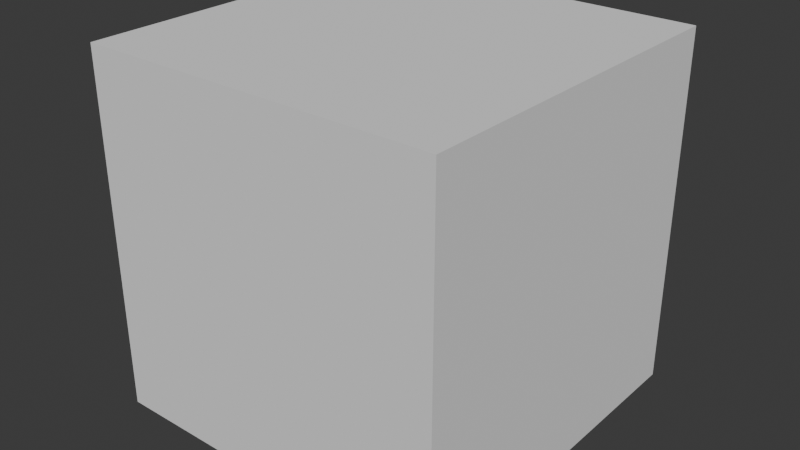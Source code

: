 # Source: captains_door_interior.blend  (saved by Blender 4.3.32; exported with 4.5.12 LTS)
import bpy
from mathutils import Matrix  # noqa: F401  (used for matrix-valued properties, if any)

bpy.ops.wm.read_factory_settings(use_empty=True)
scene = bpy.context.scene
scene.name = 'Scene'

# ---- collections
col_collection = bpy.data.collections.new('Collection'); scene.collection.children.link(col_collection)

# ---- images (referenced by path relative to the original .blend; pixels are not part of the script)
import os
ASSET_DIR = os.environ.get("B2B_ASSET_DIR", "")  # directory of the original .blend (textures are referenced by path, not embedded)
HERE = os.path.dirname(os.path.abspath(__file__))  # packed textures are extracted next to this script under _unpacked/

def load_image(name, relpath, width, height, colorspace="sRGB"):
    """Load a texture the original file referenced (path relative to the .blend, or extracted next to this script)."""
    p = next((c for c in (os.path.join(HERE, relpath), os.path.join(ASSET_DIR, relpath)) if relpath and os.path.exists(c)), "")
    if p:
        img = bpy.data.images.load(p, check_existing=True)
        img.name = name
    else:  # same state as the original file: an image datablock whose file is absent (Cycles renders it pink)
        img = bpy.data.images.new(name, width, height)
        img.source = "FILE"
        img.filepath = "//" + (relpath or name)
    img.colorspace_settings.name = colorspace
    return img
img_107_rosewood_fine_wood_texture_seamless_jpg = load_image('107_rosewood fine wood-texture_seamless.jpg', '107_rosewood fine wood-texture_seamless.jpg', 1024, 1024, 'sRGB')
img_fish_eye_jpg = load_image('Fish-eye.jpg', 'Fish-eye.jpg', 1024, 1024, 'sRGB')

# ---- materials (node trees are filled in below, after node groups)
mat_wood = bpy.data.materials.new('Wood')
mat_fisheye_socket = bpy.data.materials.new('Fisheye_socket')

# ---- material node trees
mat_wood.use_nodes = True; mat_wood.node_tree.nodes.clear()
_N = mat_wood.node_tree.nodes; _L = mat_wood.node_tree.links
n0 = _N.new('ShaderNodeBsdfPrincipled'); n0.name = 'Principled BSDF'; n0.location = (10, 300)
n1 = _N.new('ShaderNodeOutputMaterial'); n1.name = 'Material Output'; n1.location = (300, 300)
n2 = _N.new('ShaderNodeTexImage'); n2.name = 'Image Texture'; n2.location = (-377, 261)
n2.image = img_107_rosewood_fine_wood_texture_seamless_jpg
n2.interpolation = 'Closest'
_L.new(n0.outputs[0], n1.inputs[0])
_L.new(n2.outputs[0], n0.inputs[0])
n1.is_active_output = True
mat_fisheye_socket.use_nodes = True; mat_fisheye_socket.node_tree.nodes.clear()
_N = mat_fisheye_socket.node_tree.nodes; _L = mat_fisheye_socket.node_tree.links
n0 = _N.new('ShaderNodeBsdfPrincipled'); n0.name = 'Principled BSDF'; n0.location = (10, 300)
n1 = _N.new('ShaderNodeOutputMaterial'); n1.name = 'Material Output'; n1.location = (300, 300)
n2 = _N.new('ShaderNodeTexImage'); n2.name = 'Image Texture'; n2.location = (-377, 261)
n2.image = img_fish_eye_jpg
n2.interpolation = 'Closest'
_L.new(n0.outputs[0], n1.inputs[0])
_L.new(n2.outputs[0], n0.inputs[0])
n1.is_active_output = True

# ---- world
world_world = bpy.data.worlds.new('World'); scene.world = world_world
world_world.use_nodes = True; world_world.node_tree.nodes.clear()
_N = world_world.node_tree.nodes; _L = world_world.node_tree.links
n0 = _N.new('ShaderNodeOutputWorld'); n0.name = 'World Output'; n0.location = (300, 300)
n1 = _N.new('ShaderNodeBackground'); n1.name = 'Background'; n1.location = (10, 300)
n1.inputs[0].default_value = (0.05088, 0.05088, 0.05088, 1.0)
_L.new(n1.outputs[0], n0.inputs[0])
n0.is_active_output = True
world_world.color = (0.05088, 0.05088, 0.05088)
world_world.sun_shadow_jitter_overblur = 0.0

# ---- meshes
me_plane = bpy.data.meshes.new('Plane')
me_plane.from_pydata([(-1.667, 0.9042, 0.001321), (-1.249, 1.201, 0.001321), (-1.4, 0.9037, 0.001321), (-1.669, 0.8012, 0.000595), (-0.6341, 0.7946, 0.01577), (-0.6275, 0.5615, 0.01673), (-0.7733, 0.893, 0.01577), (-1.243, 0.8964, 0.016), (-0.7703, 0.5595, 0.01673), (-0.8287, 0.5123, 0.01673), (-0.894, 0.4687, 0.01673), (-0.9693, 0.4445, 0.01673), (-1.054, 0.443, 0.01673), (-1.118, 0.4614, 0.01673), (-1.187, 0.5131, 0.01673), (-1.236, 0.5682, 0.01673), (-1.392, 0.5707, 0.01673), (-1.393, 0.7948, 0.016), (-1.325, 0.7962, 0.016), (-1.283, 0.8164, 0.016), (-1.252, 0.8547, 0.016), (-0.6274, 0.902, 0.001321), (-1.224, 0.8708, 0.01602), (-0.7945, 0.5804, 0.01671), (-0.8476, 0.5343, 0.01671), (-0.9071, 0.4947, 0.01671), (-0.9723, 0.4727, 0.01671), (-1.05, 0.4713, 0.01671), (-1.111, 0.4881, 0.01671), (-1.174, 0.5351, 0.01671), (-1.218, 0.5895, 0.01671), (-1.361, 0.5924, 0.01671), (-1.363, 0.7733, 0.01602), (-1.308, 0.776, 0.01602), (-1.263, 0.7981, 0.01602), (-1.235, 0.8325, 0.01602), (-1.224, 0.8708, 0.001183), (-0.7945, 0.5804, 0.001122), (-0.8476, 0.5343, 0.001122), (-0.9071, 0.4947, 0.001122), (-0.9723, 0.4727, 0.001122), (-1.05, 0.4713, 0.001122), (-1.111, 0.4881, 0.001122), (-1.174, 0.5351, 0.001122), (-1.218, 0.5895, 0.001122), (-1.361, 0.5924, 0.001122), (-1.363, 0.7733, 0.001183), (-1.308, 0.776, 0.001183), (-1.263, 0.7981, 0.001183), (-1.235, 0.8325, 0.001183), (-1.219, 0.8562, 0.001273), (-0.8025, 0.5922, 0.001244), (-0.8537, 0.5477, 0.001244), (-0.9109, 0.5095, 0.001244), (-0.9746, 0.4858, 0.001244), (-1.049, 0.4845, 0.001244), (-1.107, 0.5031, 0.001244), (-1.168, 0.5484, 0.001244), (-1.21, 0.5997, 0.001244), (-1.349, 0.6043, 0.001211), (-1.351, 0.7636, 0.001273), (-1.299, 0.7657, 0.001273), (-1.256, 0.7868, 0.001273), (-1.229, 0.8193, 0.001273), (-0.7686, 1.201, 0.001321), (-1.219, 0.8562, -0.008792), (-0.8025, 0.5922, -0.009982), (-0.8537, 0.5477, -0.009982), (-0.9109, 0.5095, -0.009982), (-0.9746, 0.4858, -0.009982), (-1.049, 0.4845, -0.009982), (-1.107, 0.5031, -0.009982), (-1.168, 0.5484, -0.009982), (-1.21, 0.5997, -0.009982), (-1.349, 0.6043, -0.00995), (-1.351, 0.7636, -0.008792), (-1.299, 0.7657, -0.008792), (-1.256, 0.7868, -0.008792), (-1.229, 0.8193, -0.008792), (0.0, 0.9061, 0.005846), (0.0, -0.2365, 0.006704), (-0.6903, 0.7967, 0.01577), (-0.7359, 0.8169, 0.01577), (-0.7652, 0.8533, 0.01577), (-0.7963, 0.8692, 0.01591), (-0.6591, 0.5832, 0.01671), (-0.6628, 0.7742, 0.01591), (-0.7157, 0.776, 0.01591), (-0.7584, 0.7977, 0.01591), (-0.786, 0.8315, 0.01591), (-0.7963, 0.8692, 0.001192), (-0.6591, 0.5832, 0.001122), (-0.6628, 0.7742, 0.001192), (-0.7157, 0.776, 0.001192), (-0.7584, 0.7977, 0.001192), (-0.786, 0.8315, 0.001192), (-0.8031, 0.8534, 0.001156), (-0.6708, 0.5959, 0.001211), (-0.6734, 0.7652, 0.001156), (-0.7251, 0.7667, 0.001156), (-0.7672, 0.7886, 0.001156), (-0.793, 0.8197, 0.001156), (-0.8031, 0.8534, -0.008492), (-0.6708, 0.5959, -0.00995), (-0.6734, 0.7652, -0.008492), (-0.7251, 0.7667, -0.008492), (-0.7672, 0.7886, -0.008492), (-0.793, 0.8197, -0.008492), (-1.67, -0.9425, 0.0005917), (-0.8253, 0.3586, 0.0005914), (-1.67, -0.6167, 0.0005917), (-1.398, -0.6167, 0.0005917), (-0.6201, 0.406, 0.0009779), (-0.2476, 1.198, 0.001321), (-1.202, 0.8343, -0.008767), (-0.8234, 0.6124, -0.009786), (-0.8737, 0.5631, -0.009786), (-0.9248, 0.529, -0.009786), (-0.9808, 0.5101, -0.009786), (-1.047, 0.509, -0.009786), (-1.1, 0.5233, -0.009786), (-1.154, 0.5638, -0.009786), (-1.197, 0.6189, -0.009786), (-1.325, 0.622, -0.009786), (-1.327, 0.7497, -0.008767), (-1.273, 0.7515, -0.008767), (-1.235, 0.7733, -0.008767), (-1.211, 0.8018, -0.008767), (-0.8258, 0.8305, -0.008614), (-0.6994, 0.6145, -0.009786), (-0.7032, 0.7455, -0.008614), (-0.7487, 0.7468, -0.008614), (-0.7906, 0.7713, -0.008614), (-0.8139, 0.8016, -0.008614), (-1.196, 0.8273, 0.0008799), (-0.8256, 0.6193, -0.0001061), (-0.8769, 0.5689, -0.0001407), (-0.927, 0.5356, -0.0001407), (-0.9816, 0.5171, -0.0001408), (-1.047, 0.516, -0.0001408), (-1.097, 0.5299, -0.0001407), (-1.15, 0.5693, -0.0001407), (-1.195, 0.6258, -0.0001085), (-1.318, 0.6288, -8.659e-05), (-1.319, 0.7429, 0.0008254), (-1.271, 0.7446, 0.0008495), (-1.23, 0.7678, 0.0008796), (-1.204, 0.7985, 0.0008803), (-0.8305, 0.8235, 0.001029), (-0.7075, 0.6214, -7.958e-05), (-0.7101, 0.7387, 0.0009705), (-0.7506, 0.7399, 0.0009968), (-0.7954, 0.766, 0.001029), (-0.82, 0.7981, 0.001028), (0.0, 1.197, 0.001321), (-1.24, 0.4135, 0.0005916), (-1.052, 0.2868, 0.0005915), (-0.633, 1.2, 0.001321), (-0.2324, 0.8396, 0.00146), (-0.9719, 0.2882, 0.0005915), (-0.8234, 0.6124, -0.0001408), (-0.8737, 0.5631, -0.0001407), (-0.9248, 0.529, -0.0001407), (-0.9808, 0.5101, -0.0001408), (-1.047, 0.509, -0.0001408), (-1.1, 0.5233, -0.0001408), (-1.154, 0.5638, -0.0001407), (-1.197, 0.6189, -0.0001408), (-1.325, 0.622, -0.0001408), (-1.327, 0.7497, 0.0008783), (-1.273, 0.7515, 0.0008783), (-1.235, 0.7733, 0.0008783), (-1.211, 0.8018, 0.0008783), (-1.202, 0.8343, 0.0008783), (-0.7004, 0.6145, -0.0001408), (-0.7032, 0.7455, 0.00103), (-0.7487, 0.7468, 0.00103), (-0.7906, 0.7713, 0.00103), (-0.8139, 0.8016, 0.00103), (-0.8258, 0.8305, 0.00103), (-1.243, 0.8962, 0.008629), (-1.249, 0.9039, 0.0007062), (-0.7693, 0.5518, 0.0005913), (-0.7705, 0.5596, 0.008512), (-0.8288, 0.5124, 0.008512), (-0.8253, 0.5065, 0.0005914), (-0.8941, 0.4689, 0.008512), (-0.893, 0.4614, 0.0005914), (-0.9693, 0.4447, 0.008512), (-0.9719, 0.4361, 0.0005915), (-1.054, 0.4433, 0.008512), (-1.052, 0.4347, 0.0005915), (-1.118, 0.4616, 0.008512), (-1.123, 0.4554, 0.0005913), (-1.187, 0.5133, 0.008512), (-1.19, 0.505, 0.0005916), (-1.236, 0.5683, 0.008512), (-1.24, 0.5614, 0.0005916), (-1.392, 0.5708, 0.008512), (-1.398, 0.5638, 0.0005916), (-1.392, 0.7947, 0.008629), (-1.398, 0.8024, 0.0007125), (-1.325, 0.796, 0.008629), (-1.325, 0.8038, 0.0007084), (-1.283, 0.8162, 0.008629), (-1.289, 0.8209, 0.0007463), (-1.251, 0.8545, 0.008629), (-1.258, 0.8589, 0.0007084), (-0.7584, 0.8574, 0.0008503), (-0.7654, 0.8532, 0.008771), (-0.7297, 0.8217, 0.0008816), (-0.7361, 0.8167, 0.008771), (-0.6905, 0.8044, 0.0008503), (-0.6905, 0.7966, 0.008771), (-0.6271, 0.802, 0.0008318), (-0.6345, 0.7945, 0.008771), (-0.6278, 0.5616, 0.008512), (-0.6201, 0.5539, 0.0009779), (-0.7672, 0.9004, 0.0008524), (-0.7735, 0.8928, 0.008771), (-0.893, 0.3135, 0.0005914), (-1.398, -0.9425, 0.0005917), (-0.5418, 0.5528, 0.004495), (-0.5619, 0.3768, 0.004563), (-0.5515, 0.2065, 0.004453), (-0.2532, -0.1757, 0.004727), (-0.1223, -0.2166, 0.005508), (-0.4055, 0.7453, 0.00146), (-0.4915, 0.05783, 0.00435), (-0.4072, -0.09968, 0.003747), (0.0, 0.8738, 0.005772), (-0.6201, -0.1771, 0.0009779), (-0.7693, 0.4039, 0.0005913), (-1.398, 0.4159, 0.0005916), (-0.09448, -0.9425, 0.0005917), (-1.19, 0.3571, 0.0005916), (-1.123, 0.3074, 0.0005913), (-0.09582, -0.6167, 0.0005917), (-1.67, 0.4159, 0.0005916), (-1.67, 0.5578, 0.0005916), (-0.5892, -0.1771, 0.0009779), (-0.532, -0.1859, 0.0009779), (-0.4779, -0.2129, 0.0009779), (-0.4366, -0.2479, 0.0009779), (-0.4096, -0.2884, 0.0009779), (-0.408, -0.3107, 0.0009779), (-0.09582, -0.3107, 0.0009779), (-0.3707, -0.2328, 0.0009779), (-0.6201, 0.2003, 0.0009779), (-0.6201, 0.03965, 0.0009779), (-0.813, 0.334, 0.01467), (-1.369, -0.5879, 0.01468), (-0.6488, 0.3768, 0.01504), (-1.249, 0.3849, 0.01466), (-1.055, 0.2581, 0.01466), (-0.9687, 0.2595, 0.01466), (-0.8841, 0.2866, 0.01466), (-0.6488, -0.2059, 0.01504), (-0.7619, 0.3753, 0.01466), (-1.369, 0.3867, 0.01467), (-1.204, 0.3341, 0.01466), (-1.132, 0.2806, 0.01466), (-0.09582, -0.6167, 0.01467), (-0.5914, -0.2059, 0.01505), (-0.5408, -0.2136, 0.01505), (-0.4938, -0.2371, 0.01504), (-0.4582, -0.2672, 0.01504), (-0.4377, -0.298, 0.01504), (-0.4347, -0.3394, 0.01504), (-0.09582, -0.3107, 0.01505), (-0.1245, -0.3394, 0.01504), (-0.6488, 0.2003, 0.01505), (-0.6488, 0.03965, 0.01505), (-0.6201, 0.03965, 0.01505), (-0.6201, -0.1771, 0.01505), (-1.398, -0.6167, 0.01467), (-0.1245, -0.5879, 0.01467), (-1.052, 0.2868, 0.01467), (-0.9719, 0.2882, 0.01467), (-0.893, 0.3135, 0.01467), (-1.398, 0.4159, 0.01467), (-0.8253, 0.3586, 0.01467), (-1.19, 0.3571, 0.01467), (-1.123, 0.3074, 0.01467), (-0.7693, 0.4039, 0.01467), (-0.6201, 0.406, 0.01505), (-1.24, 0.4135, 0.01467), (-0.5892, -0.1771, 0.01505), (-0.532, -0.1859, 0.01505), (-0.4779, -0.2129, 0.01505), (-0.4366, -0.2479, 0.01505), (-0.4096, -0.2884, 0.01505), (-0.408, -0.3107, 0.01505), (-0.6201, 0.2003, 0.01505), (-0.8079, 0.3239, 0.001218), (-1.357, -0.5762, 0.001237), (-0.6606, 0.3648, 0.001588), (-1.253, 0.3732, 0.001208), (-1.056, 0.2463, 0.001211), (-0.9673, 0.2478, 0.001213), (-0.8804, 0.2756, 0.001216), (-0.6606, -0.2176, 0.001588), (-0.7588, 0.3636, 0.001215), (-1.357, 0.3747, 0.001222), (-1.21, 0.3247, 0.001207), (-1.136, 0.2696, 0.001208), (-0.5923, -0.2176, 0.001597), (-0.5444, -0.225, 0.001595), (-0.5004, -0.247, 0.001594), (-0.4671, -0.2751, 0.001593), (-0.4492, -0.302, 0.001594), (-0.4457, -0.3512, 0.001589), (-0.1363, -0.3512, 0.001588), (-0.6606, 0.2003, 0.001596), (-0.6606, 0.03965, 0.001596), (-0.1363, -0.5762, 0.001217), (-0.1245, -0.5879, 0.001218), (-0.1245, -0.3394, 0.001593), (-0.6488, 0.03965, 0.001599), (-0.6488, -0.2059, 0.001593), (-1.369, -0.5879, 0.001232), (-1.055, 0.2581, 0.001213), (-0.9687, 0.2595, 0.001215), (-0.8841, 0.2866, 0.001217), (-1.369, 0.3867, 0.001221), (-0.813, 0.334, 0.001218), (-1.204, 0.3342, 0.001211), (-1.132, 0.2806, 0.001211), (-0.7619, 0.3753, 0.001216), (-0.6488, 0.3768, 0.001593), (-1.249, 0.3849, 0.001211), (-0.5914, -0.2059, 0.0016), (-0.5408, -0.2136, 0.001598), (-0.4938, -0.237, 0.001597), (-0.4582, -0.2672, 0.001597), (-0.4377, -0.298, 0.001597), (-0.4347, -0.3394, 0.001594), (-0.6488, 0.2003, 0.001599), (-0.7959, 0.3002, -0.0114), (-1.329, -0.5483, -0.01137), (-0.6884, 0.3365, -0.01104), (-1.262, 0.3456, -0.01142), (-1.058, 0.2184, -0.01141), (-0.9642, 0.22, -0.01141), (-0.8718, 0.2496, -0.0114), (-0.6884, -0.2454, -0.01104), (-0.7517, 0.3359, -0.01141), (-1.329, 0.3465, -0.0114), (-1.224, 0.3025, -0.01142), (-1.145, 0.2436, -0.01142), (-0.5944, -0.2454, -0.01103), (-0.5529, -0.2518, -0.01103), (-0.5158, -0.2703, -0.01103), (-0.4881, -0.2938, -0.01103), (-0.4764, -0.3113, -0.01103), (-0.4716, -0.379, -0.01104), (-0.1641, -0.379, -0.01104), (-0.6884, 0.2003, -0.01103), (-0.6884, 0.03965, -0.01103), (-0.1641, -0.5483, -0.0114), (-0.1363, -0.5762, -0.0114), (-0.1363, -0.3512, -0.01103), (-0.6606, 0.03965, -0.01102), (-0.6606, -0.2176, -0.01103), (-1.357, -0.5762, -0.01138), (-1.056, 0.2463, -0.01141), (-0.9673, 0.2478, -0.01141), (-0.8804, 0.2756, -0.0114), (-1.357, 0.3747, -0.0114), (-0.8079, 0.3239, -0.0114), (-1.21, 0.3247, -0.01141), (-1.136, 0.2696, -0.01141), (-0.7588, 0.3636, -0.0114), (-0.6606, 0.3648, -0.01103), (-1.253, 0.3732, -0.01141), (-0.5923, -0.2176, -0.01102), (-0.5444, -0.225, -0.01102), (-0.5004, -0.247, -0.01102), (-0.4671, -0.2751, -0.01103), (-0.4492, -0.302, -0.01102), (-0.4457, -0.3512, -0.01103), (-0.6606, 0.2003, -0.01102), (-0.7918, 0.292, 0.0002437), (-1.32, -0.5388, 0.0002805), (-0.698, 0.3268, 0.0005984), (-1.266, 0.3361, 0.000224), (-1.059, 0.2088, 0.0002294), (-0.9631, 0.2104, 0.0002343), (-0.8688, 0.2406, 0.0002396), (-0.698, -0.255, 0.0005987), (-0.7492, 0.3264, 0.0002374), (-1.32, 0.3367, 0.0002507), (-1.229, 0.2948, 0.0002228), (-1.148, 0.2346, 0.0002248), (-0.5951, -0.255, 0.0006165), (-0.5558, -0.261, 0.0006126), (-0.5211, -0.2784, 0.0006096), (-0.4953, -0.3002, 0.0006082), (-0.4858, -0.3145, 0.0006089), (-0.4805, -0.3886, 0.0006), (-0.1737, -0.3886, 0.0005986), (-0.698, 0.2003, 0.0006134), (-0.698, 0.03965, 0.0006134), (-0.1737, -0.5388, 0.0002419), (-0.1641, -0.5483, 0.0002425), (-0.1641, -0.379, 0.000603), (-0.6884, 0.03965, 0.0006158), (-0.6884, -0.2454, 0.000603), (-1.329, -0.5483, 0.0002761), (-1.058, 0.2184, 0.0002315), (-0.9642, 0.22, 0.0002358), (-0.8718, 0.2496, 0.0002404), (-1.329, 0.3465, 0.0002502), (-0.7959, 0.3002, 0.000244), (-1.224, 0.3025, 0.0002258), (-1.145, 0.2436, 0.0002275), (-0.7517, 0.3359, 0.0002385), (-0.6884, 0.3365, 0.0006027), (-1.262, 0.3456, 0.0002269), (-0.5944, -0.2454, 0.0006185), (-0.5529, -0.2518, 0.0006151), (-0.5158, -0.2703, 0.0006125), (-0.4881, -0.2938, 0.0006113), (-0.4764, -0.3113, 0.0006119), (-0.4716, -0.379, 0.0006041), (-0.6884, 0.2003, 0.0006158), (0.0, -0.3342, 0.002788), (0.0, -0.6181, 0.002788), (0.0, -0.9421, 0.002788), (-1.4, 1.202, 0.001321), (-0.2498, 0.9036, 0.001321), (-1.667, 1.203, 0.001321), (-1.41, 1.202, 0.001321), (-1.408, -0.6167, 0.0005917), (-1.41, 0.9037, 0.001321), (-1.408, -0.9425, 0.0005917), (-1.409, 0.8023, 0.0007079), (-1.408, 0.4159, 0.0005916), (-1.408, 0.5635, 0.0005916), (-1.405, -0.6205, -0.001742), (-1.4, -0.6205, -0.001742), (-1.4, -0.9425, -0.001742), (-1.405, -0.9425, -0.001742), (-1.4, 0.4159, -0.001742), (-1.405, 0.4159, -0.001742), (-1.408, 1.202, -0.000991), (-1.403, 1.202, -0.0009911), (-1.408, 0.906, -0.000991), (-1.403, 0.9059, -0.0009911), (-1.401, 0.8023, -0.001616), (-1.406, 0.8023, -0.001617), (-1.405, 0.5636, -0.001742), (-1.4, 0.5637, -0.001742), (0.0, 0.9153, 0.005703), (-0.6276, 0.9136, 0.001321), (-1.4, 0.9128, 0.001321), (-1.249, 0.9128, 0.0007248), (-0.2497, 0.917, 0.001321), (-0.7673, 0.9134, 0.0008726), (-1.403, 0.9103, -0.0009911), (-1.249, 0.9062, -0.001317), (-1.249, 0.9105, -0.001312), (0.0, 0.9129, 0.003697), (3.174e-10, 0.9086, 0.003736), (-0.624, 0.9055, -0.002645), (-0.6241, 0.9102, -0.002645), (-0.2497, 0.9127, -0.001147), (-0.2498, 0.9079, -0.001147), (-0.7673, 0.9093, -0.003239), (-0.7672, 0.9045, -0.003245), (-1.398, -0.6295, 0.0005917), (0.0, -0.6327, 0.002788), (-0.09575, -0.6326, 0.0005917), (-1.4, -0.6258, -0.001742), (-0.0958, -0.6215, -0.003176), (-0.09577, -0.6277, -0.003176), (0.0, -0.6224, -0.0008449), (-1.528e-10, -0.6284, -0.0008447), (-0.4682, -0.07072, 0.004048), (-0.4255, 0.9067, -0.001076), (-0.4259, 0.9028, 0.001321), (-0.426, 0.9154, 0.001321), (-0.4256, 0.9115, -0.001076), (-0.4289, 1.199, 0.001321), (-0.6161, 0.902, 0.001321), (-0.6093, 0.2014, 0.001817), (-0.6093, 0.04081, 0.001402), (-0.6112, 0.3973, 0.001857), (-0.6151, 0.7999, 0.0008608), (-0.6119, 0.5534, 0.001412), (-0.611, -0.1771, 0.0009779), (-0.6195, 0.9055, -0.002609), (-0.6237, 0.8014, -0.005513), (-0.6186, 0.8005, -0.005501), (-0.6172, 0.2006, -0.005153), (-0.6122, 0.2011, -0.004758), (-0.6182, 0.4041, -0.005188), (-0.6131, 0.3991, -0.004683), (-0.6139, 0.5535, -0.005008), (-0.619, 0.5538, -0.005308), (-0.6114, 0.04047, -0.005075), (-0.6165, 0.03999, -0.005251), (-0.6143, -0.177, -0.005099), (-0.6179, -0.1769, -0.005293), (-0.6093, -0.1771, 0.01505)], [], [(451, 450, 436, 438), (113, 457, 453, 154), (204, 202, 18, 19), (219, 180, 7, 6), (82, 88, 87, 81), (215, 4, 5, 216), (190, 12, 13, 192), (187, 189, 159, 220), (194, 192, 13, 14), (193, 195, 235, 236), (196, 194, 14, 15), (209, 83, 82, 211), (2, 205, 207, 181), (195, 197, 155, 235), (183, 216, 5, 8), (202, 200, 17, 18), (81, 87, 86, 4), (201, 203, 205, 2), (188, 11, 12, 190), (206, 204, 19, 20), (212, 214, 21, 210), (18, 17, 32, 33), (10, 25, 26, 11), (19, 18, 33, 34), (11, 26, 27, 12), (20, 19, 34, 35), (12, 27, 28, 13), (7, 20, 35, 22), (14, 13, 28, 29), (15, 14, 29, 30), (21, 218, 208, 210), (16, 15, 30, 31), (8, 23, 24, 9), (17, 16, 31, 32), (9, 24, 25, 10), (23, 37, 38, 24), (32, 31, 45, 46), (24, 38, 39, 25), (33, 32, 46, 47), (25, 39, 40, 26), (34, 33, 47, 48), (26, 40, 41, 27), (35, 34, 48, 49), (27, 41, 42, 28), (22, 35, 49, 36), (29, 28, 42, 43), (219, 6, 83, 209), (30, 29, 43, 44), (211, 82, 81, 213), (31, 30, 44, 45), (44, 43, 57, 58), (45, 44, 58, 59), (37, 51, 52, 38), (46, 45, 59, 60), (38, 52, 53, 39), (47, 46, 60, 61), (39, 53, 54, 40), (48, 47, 61, 62), (40, 54, 55, 41), (49, 48, 62, 63), (41, 55, 56, 42), (36, 49, 63, 50), (43, 42, 56, 57), (50, 63, 78, 65), (57, 56, 71, 72), (473, 441, 221, 470), (58, 57, 72, 73), (59, 58, 73, 74), (51, 66, 67, 52), (60, 59, 74, 75), (52, 67, 68, 53), (61, 60, 75, 76), (53, 68, 69, 54), (62, 61, 76, 77), (54, 69, 70, 55), (63, 62, 77, 78), (55, 70, 71, 56), (83, 89, 88, 82), (6, 84, 89, 83), (4, 86, 85, 5), (86, 92, 91, 85), (87, 93, 92, 86), (88, 94, 93, 87), (89, 95, 94, 88), (84, 90, 95, 89), (92, 98, 97, 91), (93, 99, 98, 92), (94, 100, 99, 93), (95, 101, 100, 94), (90, 96, 101, 95), (96, 102, 107, 101), (98, 104, 103, 97), (99, 105, 104, 98), (100, 106, 105, 99), (101, 107, 106, 100), (432, 431, 0, 434), (64, 1, 456, 458), (6, 7, 22, 84), (84, 22, 36, 90), (90, 36, 50, 96), (96, 50, 65, 102), (183, 8, 9, 184), (184, 9, 10, 186), (8, 5, 85, 23), (23, 85, 91, 37), (37, 91, 97, 51), (51, 97, 103, 66), (438, 436, 3, 239), (437, 238, 110, 433), (157, 64, 458, 454), (198, 196, 15, 16), (200, 198, 16, 17), (189, 191, 156, 159), (105, 106, 132, 131), (102, 65, 114, 128), (74, 73, 122, 123), (67, 66, 115, 116), (106, 107, 133, 132), (75, 74, 123, 124), (68, 67, 116, 117), (107, 102, 128, 133), (76, 75, 124, 125), (69, 68, 117, 118), (77, 76, 125, 126), (70, 69, 118, 119), (78, 77, 126, 127), (71, 70, 119, 120), (65, 78, 127, 114), (103, 104, 130, 129), (72, 71, 120, 121), (66, 103, 129, 115), (104, 105, 131, 130), (73, 72, 121, 122), (117, 116, 161, 162), (132, 133, 178, 177), (125, 124, 169, 170), (118, 117, 162, 163), (133, 128, 179, 178), (126, 125, 170, 171), (119, 118, 163, 164), (128, 114, 173, 179), (127, 126, 171, 172), (120, 119, 164, 165), (115, 129, 174, 160), (114, 127, 172, 173), (121, 120, 165, 166), (129, 130, 175, 174), (122, 121, 166, 167), (130, 131, 176, 175), (123, 122, 167, 168), (116, 115, 160, 161), (131, 132, 177, 176), (124, 123, 168, 169), (134, 147, 153, 148), (147, 146, 152, 153), (146, 145, 151, 152), (142, 145, 144, 143), (149, 150, 151, 135), (151, 145, 142, 135), (135, 142, 141, 136), (136, 141, 140, 137), (137, 140, 139, 138), (191, 193, 236, 156), (492, 464, 21, 214), (456, 455, 459, 461), (433, 110, 108, 435), (213, 81, 4, 215), (503, 501, 249, 231), (186, 10, 11, 188), (135, 136, 161, 160), (136, 137, 162, 161), (137, 138, 163, 162), (138, 139, 164, 163), (139, 140, 165, 164), (140, 141, 166, 165), (141, 142, 167, 166), (142, 143, 168, 167), (143, 144, 169, 168), (144, 145, 170, 169), (145, 146, 171, 170), (146, 147, 172, 171), (147, 134, 173, 172), (150, 149, 174, 175), (151, 150, 175, 176), (152, 151, 176, 177), (153, 152, 177, 178), (148, 153, 178, 179), (134, 148, 179, 173), (149, 135, 160, 174), (183, 184, 185, 182), (184, 186, 187, 185), (186, 188, 189, 187), (188, 190, 191, 189), (190, 192, 193, 191), (192, 194, 195, 193), (194, 196, 197, 195), (196, 198, 199, 197), (198, 200, 201, 199), (200, 202, 203, 201), (202, 204, 205, 203), (204, 206, 207, 205), (206, 180, 181, 207), (208, 218, 219, 209), (212, 210, 211, 213), (217, 214, 215, 216), (210, 208, 209, 211), (214, 212, 213, 215), (218, 181, 180, 219), (182, 217, 216, 183), (180, 206, 20, 7), (185, 187, 220, 109), (182, 185, 109, 232), (217, 182, 232, 112), (197, 199, 233, 155), (437, 438, 239, 238), (80, 226, 246, 426), (225, 247, 246, 226), (225, 229, 242, 247), (229, 478, 241, 242), (158, 230, 79, 430), (224, 223, 487, 485), (245, 246, 247, 244), (244, 247, 243), (243, 247, 242), (242, 241, 288, 289), (267, 266, 334, 335), (249, 248, 293, 273), (235, 155, 286, 282), (243, 242, 289, 290), (232, 109, 281, 284), (231, 249, 273, 274), (109, 220, 279, 281), (244, 243, 290, 291), (159, 156, 277, 278), (233, 111, 275, 280), (156, 236, 283, 277), (111, 237, 262, 275), (245, 244, 291, 292), (248, 112, 285, 293), (220, 159, 278, 279), (246, 245, 292, 269), (236, 235, 282, 283), (240, 490, 504, 287), (112, 232, 284, 285), (241, 240, 287, 288), (155, 233, 280, 286), (272, 257, 274, 273), (276, 251, 275, 262), (254, 255, 278, 277), (255, 256, 279, 278), (251, 259, 280, 275), (256, 250, 281, 279), (260, 261, 283, 282), (258, 252, 285, 284), (259, 253, 286, 280), (253, 260, 282, 286), (250, 258, 284, 281), (261, 254, 277, 283), (257, 263, 504, 274), (263, 264, 288, 287), (264, 265, 289, 288), (265, 266, 290, 289), (266, 267, 291, 290), (267, 268, 292, 291), (268, 270, 269, 292), (271, 272, 273, 293), (252, 271, 293, 285), (270, 276, 262, 269), (302, 294, 369, 372), (260, 253, 330, 326), (255, 254, 321, 322), (268, 267, 335, 336), (258, 250, 325, 328), (256, 255, 322, 323), (254, 261, 327, 321), (259, 251, 320, 324), (270, 268, 336, 317), (263, 257, 319, 331), (250, 256, 323, 325), (272, 271, 337, 318), (264, 263, 331, 332), (261, 260, 326, 327), (271, 252, 329, 337), (265, 264, 332, 333), (276, 270, 317, 316), (252, 258, 328, 329), (257, 272, 318, 319), (266, 265, 333, 334), (253, 259, 324, 330), (251, 276, 316, 320), (312, 315, 316, 317), (314, 301, 319, 318), (315, 295, 320, 316), (298, 299, 322, 321), (299, 300, 323, 322), (295, 303, 324, 320), (300, 294, 325, 323), (304, 305, 327, 326), (302, 296, 329, 328), (303, 297, 330, 324), (297, 304, 326, 330), (294, 302, 328, 325), (305, 298, 321, 327), (301, 306, 331, 319), (306, 307, 332, 331), (307, 308, 333, 332), (308, 309, 334, 333), (309, 310, 335, 334), (310, 311, 336, 335), (311, 312, 317, 336), (313, 314, 318, 337), (296, 313, 337, 329), (347, 339, 408, 412), (300, 299, 366, 367), (298, 305, 371, 365), (303, 295, 364, 368), (312, 311, 380, 361), (306, 301, 363, 375), (294, 300, 367, 369), (314, 313, 381, 362), (307, 306, 375, 376), (305, 304, 370, 371), (313, 296, 373, 381), (315, 312, 361, 360), (308, 307, 376, 377), (296, 302, 372, 373), (301, 314, 362, 363), (309, 308, 377, 378), (297, 303, 368, 374), (295, 315, 360, 364), (310, 309, 378, 379), (304, 297, 374, 370), (299, 298, 365, 366), (311, 310, 379, 380), (356, 359, 360, 361), (358, 345, 363, 362), (359, 339, 364, 360), (342, 343, 366, 365), (343, 344, 367, 366), (339, 347, 368, 364), (344, 338, 369, 367), (348, 349, 371, 370), (346, 340, 373, 372), (347, 341, 374, 368), (341, 348, 370, 374), (338, 346, 372, 369), (349, 342, 365, 371), (345, 350, 375, 363), (350, 351, 376, 375), (351, 352, 377, 376), (352, 353, 378, 377), (353, 354, 379, 378), (354, 355, 380, 379), (355, 356, 361, 380), (357, 358, 362, 381), (340, 357, 381, 373), (402, 401, 382, 388), (356, 355, 424, 405), (350, 345, 407, 419), (338, 344, 411, 413), (358, 357, 425, 406), (351, 350, 419, 420), (349, 348, 414, 415), (357, 340, 417, 425), (359, 356, 405, 404), (352, 351, 420, 421), (340, 346, 416, 417), (345, 358, 406, 407), (353, 352, 421, 422), (341, 347, 412, 418), (339, 359, 404, 408), (354, 353, 422, 423), (348, 341, 418, 414), (343, 342, 409, 410), (355, 354, 423, 424), (346, 338, 413, 416), (344, 343, 410, 411), (237, 246, 269, 262), (342, 349, 415, 409), (400, 403, 404, 405), (402, 389, 407, 406), (403, 383, 408, 404), (386, 387, 410, 409), (387, 388, 411, 410), (383, 391, 412, 408), (388, 382, 413, 411), (392, 393, 415, 414), (390, 384, 417, 416), (391, 385, 418, 412), (385, 392, 414, 418), (382, 390, 416, 413), (393, 386, 409, 415), (389, 394, 419, 407), (394, 395, 420, 419), (395, 396, 421, 420), (396, 397, 422, 421), (397, 398, 423, 422), (398, 399, 424, 423), (399, 400, 405, 424), (401, 402, 406, 425), (384, 401, 425, 417), (382, 401, 384, 390), (388, 387, 389, 402), (389, 387, 386, 383), (383, 392, 385, 391), (383, 393, 392), (383, 386, 393), (383, 403, 400, 399), (395, 394, 389, 383), (397, 396, 395, 383), (399, 398, 397, 383), (428, 471, 472, 234), (426, 246, 237, 427), (227, 488, 489, 222), (223, 222, 489, 487), (429, 455, 456, 1), (430, 480, 227, 158), (445, 432, 434, 447), (444, 437, 433, 439), (233, 199, 452, 443), (199, 201, 449, 452), (0, 3, 436, 434), (434, 436, 450, 447), (439, 433, 435, 442), (233, 443, 440, 111), (444, 451, 438, 437), (448, 449, 201, 2), (445, 447, 459, 446), (450, 451, 452, 449), (444, 439, 440, 443), (439, 442, 441, 473), (451, 444, 443, 452), (449, 448, 447, 450), (454, 458, 468, 465), (465, 482, 481, 454), (454, 481, 483, 157), (458, 456, 461, 468), (429, 446, 459, 455), (453, 457, 466, 462), (463, 467, 430, 79), (464, 469, 218, 21), (469, 460, 181, 218), (469, 464, 465, 468), (448, 460, 461, 459), (467, 463, 462, 466), (466, 482, 479, 467), (460, 469, 468, 461), (460, 448, 2, 181), (459, 447, 448), (474, 476, 427, 237), (472, 470, 221, 234), (473, 470, 472, 475), (472, 471, 477, 475), (476, 474, 475, 477), (473, 475, 474, 440), (111, 440, 474, 237), (473, 440, 439), (496, 499, 217, 112), (227, 480, 484, 488), (481, 482, 466, 457), (479, 480, 430, 467), (500, 486, 485, 495), (483, 481, 457, 113), (479, 482, 465, 491), (485, 486, 228, 224), (489, 488, 493, 498), (499, 492, 214, 217), (487, 489, 498, 497), (490, 486, 500, 502), (491, 484, 480, 479), (249, 501, 494, 248), (494, 496, 112, 248), (485, 487, 497, 495), (501, 503, 502, 500), (499, 496, 497, 498), (464, 492, 493, 491), (492, 499, 498, 493), (496, 494, 495, 497), (500, 495, 494, 501), (488, 484, 491, 493), (491, 465, 464), (231, 490, 502, 503), (228, 486, 490, 240), (504, 490, 231, 274), (504, 263, 287), (241, 478, 228, 240)])
me_plane.polygons.foreach_set('use_smooth', [1, 1, 1, 1, 1, 1, 1, 1, 1, 1, 1, 1, 1, 1, 1, 1, 1, 1, 1, 1, 1, 1, 1, 1, 1, 1, 1, 1, 1, 1, 1, 1, 1, 1, 1, 1, 1, 1, 1, 1, 1, 1, 1, 1, 1, 1, 1, 1, 1, 1, 1, 1, 1, 1, 1, 1, 1, 1, 1, 1, 1, 1, 1, 1, 1, 1, 1, 1, 1, 1, 1, 1, 1, 1, 1, 1, 1, 1, 1, 1, 1, 1, 1, 1, 1, 1, 1, 1, 1, 1, 1, 1, 1, 1, 1, 1, 1, 1, 1, 1, 1, 1, 1, 1, 1, 1, 1, 1, 1, 1, 1, 1, 1, 1, 1, 1, 1, 1, 1, 1, 1, 1, 1, 1, 1, 1, 1, 1, 1, 1, 1, 1, 1, 1, 1, 1, 1, 1, 1, 1, 1, 1, 1, 1, 1, 1, 1, 1, 1, 1, 1, 1, 1, 1, 1, 1, 1, 1, 1, 1, 1, 1, 1, 1, 1, 1, 1, 1, 1, 1, 1, 1, 1, 1, 1, 1, 1, 1, 1, 1, 1, 1, 1, 1, 1, 1, 1, 1, 1, 1, 1, 1, 1, 1, 1, 1, 1, 1, 1, 1, 1, 1, 1, 1, 1, 1, 1, 1, 1, 1, 1, 1, 1, 1, 1, 1, 1, 1, 1, 1, 1, 1, 1, 1, 1, 1, 1, 1, 1, 1, 1, 1, 1, 1, 1, 1, 1, 1, 1, 1, 1, 1, 1, 1, 1, 1, 1, 1, 1, 1, 1, 1, 1, 1, 1, 1, 1, 1, 1, 1, 1, 1, 1, 1, 1, 1, 1, 1, 1, 1, 1, 1, 1, 1, 1, 1, 1, 1, 1, 1, 1, 1, 1, 1, 1, 1, 1, 1, 1, 1, 1, 1, 1, 1, 1, 1, 1, 1, 1, 1, 1, 1, 1, 1, 1, 1, 1, 1, 1, 1, 1, 1, 1, 1, 1, 1, 1, 1, 1, 1, 1, 1, 1, 1, 1, 1, 1, 1, 1, 1, 1, 1, 1, 1, 1, 1, 1, 1, 1, 1, 1, 1, 1, 1, 1, 1, 1, 1, 1, 1, 1, 1, 1, 1, 1, 1, 1, 1, 1, 1, 1, 1, 1, 1, 1, 1, 1, 1, 1, 1, 1, 1, 1, 1, 1, 1, 1, 1, 1, 1, 1, 1, 1, 1, 1, 1, 1, 1, 1, 1, 1, 1, 1, 1, 1, 1, 1, 1, 1, 1, 1, 1, 1, 1, 1, 1, 1, 1, 1, 1, 1, 1, 1, 1, 1, 1, 1, 1, 1, 1, 1, 1, 1, 1, 1, 1, 1, 1, 1, 1, 1, 1, 1, 1, 1, 1, 1, 1, 1, 1, 1, 1, 1, 1, 1, 1, 1, 1, 1, 1, 1, 1, 1, 1, 1, 1, 1, 1, 1, 1, 1, 1, 1, 1, 1, 1, 1, 1, 1, 1, 1, 1, 1, 1, 1, 1, 1, 1, 1, 1, 1, 0, 1, 1, 1, 1])
_uv = me_plane.uv_layers.new(name='UVMap')
_uv.uv.foreach_set('vector', [0.1037, 0.5862, 0.1033, 0.679, 0.1019, 0.679, 0.1022, 0.5862, 0.4171, 0.4491, 0.5265, 0.4489, 0.5266, 0.5461, 0.4171, 0.5454, 0.2889, 0.8577, 0.2901, 0.8764, 0.2874, 0.877, 0.286, 0.8576, 0.328, 0.8042, 0.328, 0.6218, 0.3309, 0.6217, 0.3307, 0.8043, 0.8239, 0.5046, 0.8355, 0.5021, 0.8333, 0.5199, 0.822, 0.525, 0.9004, 0.7489, 0.8976, 0.7489, 0.8972, 0.6582, 0.9004, 0.6583, 0.2744, 0.7068, 0.2712, 0.7069, 0.268, 0.6824, 0.2711, 0.6817, 0.4857, 0.6535, 0.4755, 0.6841, 0.418, 0.6834, 0.4282, 0.6528, 0.2611, 0.6493, 0.2711, 0.6817, 0.268, 0.6824, 0.2579, 0.6505, 0.4823, 0.7429, 0.5012, 0.7692, 0.4437, 0.7684, 0.4247, 0.7422, 0.2492, 0.6217, 0.2611, 0.6493, 0.2579, 0.6505, 0.2461, 0.6231, 0.8186, 0.4856, 0.8214, 0.4849, 0.8239, 0.5046, 0.8211, 0.5046, 0.4171, 0.8512, 0.4493, 0.8942, 0.4346, 0.9063, 0.4171, 0.91, 0.5012, 0.7692, 0.5229, 0.7889, 0.4654, 0.7882, 0.4437, 0.7684, 0.04452, 0.8916, 0.04452, 0.8361, 0.04772, 0.836, 0.04772, 0.8915, 0.2901, 0.8764, 0.2974, 0.9002, 0.295, 0.9011, 0.2874, 0.877, 0.822, 0.525, 0.8333, 0.5199, 0.8258, 0.5381, 0.8156, 0.5451, 0.4565, 0.8518, 0.4559, 0.8802, 0.4493, 0.8942, 0.4171, 0.8512, 0.2732, 0.7389, 0.2702, 0.7386, 0.2712, 0.7069, 0.2744, 0.7068, 0.2917, 0.8376, 0.2889, 0.8577, 0.286, 0.8576, 0.2888, 0.8369, 0.1358, 0.5805, 0.1609, 0.5778, 0.1635, 0.6175, 0.1208, 0.5884, 0.2874, 0.877, 0.295, 0.9011, 0.2844, 0.8935, 0.2775, 0.8742, 0.2651, 0.7669, 0.2546, 0.7641, 0.2594, 0.7382, 0.2702, 0.7386, 0.286, 0.8576, 0.2874, 0.877, 0.2775, 0.8742, 0.2754, 0.8558, 0.2702, 0.7386, 0.2594, 0.7382, 0.2597, 0.7078, 0.2712, 0.7069, 0.2888, 0.8369, 0.286, 0.8576, 0.2754, 0.8558, 0.278, 0.839, 0.2712, 0.7069, 0.2597, 0.7078, 0.2572, 0.6825, 0.268, 0.6824, 0.2949, 0.8209, 0.2888, 0.8369, 0.278, 0.839, 0.2839, 0.8251, 0.2579, 0.6505, 0.268, 0.6824, 0.2572, 0.6825, 0.2477, 0.6521, 0.2461, 0.6231, 0.2579, 0.6505, 0.2477, 0.6521, 0.235, 0.626, 0.1635, 0.6175, 0.108, 0.6207, 0.1103, 0.6034, 0.1208, 0.5884, 0.7079, 0.4763, 0.7079, 0.537, 0.6995, 0.5437, 0.6993, 0.4881, 0.2457, 0.8216, 0.235, 0.8151, 0.2459, 0.79, 0.256, 0.7946, 0.888, 0.8371, 0.8884, 0.75, 0.9003, 0.7584, 0.8998, 0.8288, 0.256, 0.7946, 0.2459, 0.79, 0.2546, 0.7641, 0.2651, 0.7669, 0.3216, 0.8163, 0.3156, 0.8163, 0.3156, 0.7889, 0.3216, 0.7889, 0.2987, 0.8912, 0.2984, 0.8209, 0.3045, 0.8209, 0.3045, 0.8912, 0.3216, 0.7889, 0.3156, 0.7889, 0.3156, 0.7611, 0.3216, 0.7611, 0.8423, 0.5218, 0.8423, 0.5432, 0.8366, 0.5432, 0.8366, 0.5218, 0.3216, 0.7611, 0.3156, 0.7611, 0.3156, 0.7343, 0.3216, 0.7343, 0.8423, 0.5026, 0.8423, 0.5218, 0.8366, 0.5218, 0.8366, 0.5026, 0.3216, 0.7343, 0.3156, 0.7343, 0.3156, 0.7042, 0.3216, 0.7042, 0.8423, 0.4852, 0.8423, 0.5026, 0.8366, 0.5026, 0.8366, 0.4852, 0.3216, 0.7042, 0.3156, 0.7042, 0.3156, 0.6796, 0.3216, 0.6796, 0.8423, 0.4698, 0.8423, 0.4852, 0.8366, 0.4852, 0.8366, 0.4698, 0.3216, 0.649, 0.3216, 0.6796, 0.3156, 0.6796, 0.3156, 0.649, 0.8133, 0.4707, 0.8157, 0.4698, 0.8214, 0.4849, 0.8186, 0.4856, 0.3216, 0.6217, 0.3216, 0.649, 0.3156, 0.649, 0.3156, 0.6217, 0.8211, 0.5046, 0.8239, 0.5046, 0.822, 0.525, 0.8194, 0.5244, 0.8852, 0.8938, 0.8852, 0.8382, 0.8912, 0.8382, 0.8912, 0.8938, 0.8173, 0.3039, 0.8382, 0.3215, 0.8329, 0.3238, 0.8133, 0.3069, 0.6884, 0.4854, 0.6884, 0.5411, 0.6844, 0.5441, 0.6836, 0.4903, 0.8178, 0.4687, 0.8133, 0.4655, 0.831, 0.446, 0.8361, 0.4484, 0.3055, 0.8912, 0.3055, 0.8209, 0.3105, 0.8255, 0.31, 0.8874, 0.8361, 0.4484, 0.831, 0.446, 0.8462, 0.424, 0.852, 0.4256, 0.03547, 0.8541, 0.02403, 0.836, 0.02969, 0.8375, 0.04079, 0.8547, 0.852, 0.4256, 0.8462, 0.424, 0.8559, 0.3994, 0.861, 0.4004, 0.03836, 0.8731, 0.03547, 0.8541, 0.04079, 0.8547, 0.04349, 0.8728, 0.861, 0.4004, 0.8559, 0.3994, 0.8569, 0.3704, 0.8621, 0.3702, 0.03381, 0.8899, 0.03836, 0.8731, 0.04349, 0.8728, 0.03931, 0.8887, 0.8621, 0.3702, 0.8569, 0.3704, 0.8501, 0.3478, 0.856, 0.3464, 0.02403, 0.9018, 0.03381, 0.8899, 0.03931, 0.8887, 0.02983, 0.9002, 0.8382, 0.3215, 0.856, 0.3464, 0.8501, 0.3478, 0.8329, 0.3238, 0.2744, 0.8238, 0.2744, 0.8387, 0.2705, 0.8387, 0.2705, 0.8238, 0.7732, 0.496, 0.7732, 0.4665, 0.7775, 0.4665, 0.7775, 0.496, 0.1055, 0.1237, 0.1055, 0.0005157, 0.107, 0.0005157, 0.107, 0.1222, 0.7732, 0.522, 0.7732, 0.496, 0.7775, 0.496, 0.7775, 0.522, 0.8973, 0.3669, 0.8973, 0.4206, 0.8929, 0.4206, 0.8929, 0.3669, 0.7732, 0.3344, 0.7775, 0.3344, 0.7775, 0.3607, 0.7732, 0.3607, 0.8929, 0.3658, 0.8929, 0.3039, 0.8972, 0.3039, 0.8968, 0.3658, 0.7732, 0.3607, 0.7775, 0.3607, 0.7775, 0.3875, 0.7732, 0.3875, 0.2744, 0.8735, 0.2744, 0.8939, 0.2705, 0.8939, 0.2705, 0.8735, 0.7732, 0.3875, 0.7775, 0.3875, 0.7775, 0.4139, 0.7732, 0.4139, 0.2744, 0.8552, 0.2744, 0.8735, 0.2705, 0.8735, 0.2705, 0.8552, 0.7732, 0.4139, 0.7775, 0.4139, 0.7775, 0.443, 0.7732, 0.443, 0.2744, 0.8387, 0.2744, 0.8552, 0.2705, 0.8552, 0.2705, 0.8387, 0.7732, 0.443, 0.7775, 0.443, 0.7775, 0.4665, 0.7732, 0.4665, 0.8214, 0.4849, 0.8332, 0.4858, 0.8355, 0.5021, 0.8239, 0.5046, 0.8157, 0.4698, 0.8276, 0.4725, 0.8332, 0.4858, 0.8214, 0.4849, 0.8976, 0.7489, 0.8862, 0.7414, 0.8852, 0.6671, 0.8972, 0.6582, 0.7715, 0.5395, 0.7658, 0.5395, 0.7658, 0.4652, 0.7718, 0.4652, 0.8861, 0.3547, 0.8919, 0.3547, 0.8919, 0.3753, 0.8861, 0.3753, 0.8861, 0.336, 0.8919, 0.336, 0.8919, 0.3547, 0.8861, 0.3547, 0.8861, 0.3191, 0.8919, 0.3191, 0.8919, 0.336, 0.8861, 0.336, 0.8861, 0.3039, 0.8919, 0.3039, 0.8919, 0.3191, 0.8861, 0.3191, 0.7158, 0.4564, 0.72, 0.4598, 0.7202, 0.5257, 0.7158, 0.5307, 0.06875, 0.8825, 0.0738, 0.8816, 0.06261, 0.8983, 0.05737, 0.8997, 0.0715, 0.8641, 0.07637, 0.8633, 0.0738, 0.8816, 0.06875, 0.8825, 0.06698, 0.8477, 0.07231, 0.8482, 0.07637, 0.8633, 0.0715, 0.8641, 0.05737, 0.836, 0.06389, 0.8374, 0.07231, 0.8482, 0.06698, 0.8477, 0.6982, 0.5443, 0.6945, 0.5443, 0.6945, 0.5305, 0.6982, 0.5305, 0.7502, 0.544, 0.7465, 0.544, 0.7459, 0.4781, 0.7503, 0.4781, 0.6982, 0.4964, 0.6945, 0.4964, 0.6945, 0.4763, 0.6982, 0.4763, 0.6982, 0.5149, 0.6945, 0.5149, 0.6945, 0.4964, 0.6982, 0.4964, 0.6982, 0.5305, 0.6945, 0.5305, 0.6945, 0.5149, 0.6982, 0.5149, 0.1015, 0.8344, 0.001665, 0.8349, 0.001554, 0.7187, 0.1014, 0.7184, 0.4171, 0.2465, 0.4183, 0.05977, 0.5303, 0.06038, 0.5288, 0.2476, 0.3307, 0.8043, 0.3309, 0.6217, 0.3408, 0.629, 0.3401, 0.7955, 0.7647, 0.3713, 0.7647, 0.5378, 0.759, 0.5378, 0.759, 0.3713, 0.7518, 0.5378, 0.7518, 0.3713, 0.7575, 0.3734, 0.758, 0.5351, 0.741, 0.5423, 0.741, 0.3806, 0.7449, 0.3806, 0.7448, 0.5423, 0.2487, 0.8227, 0.2457, 0.8216, 0.256, 0.7946, 0.259, 0.7956, 0.259, 0.7956, 0.256, 0.7946, 0.2651, 0.7669, 0.2682, 0.7676, 0.04772, 0.8915, 0.04772, 0.836, 0.05634, 0.8481, 0.056, 0.9008, 0.9031, 0.4298, 0.9031, 0.4825, 0.8971, 0.4825, 0.8971, 0.4298, 0.8923, 0.8909, 0.8923, 0.8382, 0.8973, 0.8426, 0.8969, 0.8939, 0.8905, 0.3763, 0.8905, 0.4276, 0.8862, 0.4276, 0.8861, 0.3763, 0.1022, 0.5862, 0.1019, 0.679, 0.0008583, 0.6786, 0.0005204, 0.584, 0.1022, 0.5288, 0.0005155, 0.5288, 0.0005161, 0.1272, 0.1022, 0.1272, 0.4172, 0.2992, 0.4171, 0.2465, 0.5288, 0.2476, 0.5284, 0.3018, 0.7111, 0.4764, 0.7111, 0.5371, 0.7079, 0.537, 0.7079, 0.4763, 0.8852, 0.8371, 0.8852, 0.75, 0.8884, 0.75, 0.888, 0.8371, 0.4755, 0.6841, 0.4746, 0.7152, 0.4171, 0.7145, 0.418, 0.6834, 0.01576, 0.8569, 0.01507, 0.8763, 0.004127, 0.8794, 0.004996, 0.862, 0.3795, 0.7835, 0.3795, 0.6217, 0.3879, 0.6285, 0.3885, 0.7747, 0.08823, 0.836, 0.08874, 0.8897, 0.08115, 0.8946, 0.08115, 0.845, 0.3658, 0.7705, 0.3564, 0.797, 0.3454, 0.792, 0.3569, 0.7647, 0.01507, 0.8763, 0.01713, 0.8921, 0.006787, 0.8928, 0.004127, 0.8794, 0.8753, 0.4893, 0.8631, 0.4298, 0.8734, 0.4344, 0.8833, 0.4821, 0.3738, 0.7432, 0.3658, 0.7705, 0.3569, 0.7647, 0.3647, 0.7395, 0.01713, 0.8921, 0.023, 0.9045, 0.0105, 0.9038, 0.006787, 0.8928, 0.8797, 0.4942, 0.8757, 0.4739, 0.8833, 0.4821, 0.8873, 0.5017, 0.3784, 0.7163, 0.3738, 0.7432, 0.3647, 0.7395, 0.3686, 0.715, 0.8775, 0.5123, 0.8797, 0.4942, 0.8873, 0.5017, 0.8863, 0.5173, 0.3776, 0.6876, 0.3784, 0.7163, 0.3686, 0.715, 0.3684, 0.6881, 0.8722, 0.5293, 0.8775, 0.5123, 0.8863, 0.5173, 0.8827, 0.5309, 0.3726, 0.6661, 0.3776, 0.6876, 0.3684, 0.6881, 0.365, 0.6674, 0.8631, 0.5439, 0.8722, 0.5293, 0.8827, 0.5309, 0.8756, 0.543, 0.254, 0.8896, 0.254, 0.8238, 0.2657, 0.8313, 0.265, 0.8822, 0.3625, 0.6413, 0.3726, 0.6661, 0.365, 0.6674, 0.3561, 0.6441, 0.107, 0.844, 0.1065, 0.8952, 0.09903, 0.8842, 0.09903, 0.836, 0.023, 0.836, 0.01576, 0.8569, 0.004996, 0.862, 0.01059, 0.8449, 0.3519, 0.6217, 0.3625, 0.6413, 0.3561, 0.6441, 0.3445, 0.6232, 0.3647, 0.7395, 0.3569, 0.7647, 0.3531, 0.7633, 0.3608, 0.7386, 0.004127, 0.8794, 0.006787, 0.8928, 0.00334, 0.8938, 0.0005155, 0.8797, 0.8873, 0.5017, 0.8833, 0.4821, 0.8869, 0.4814, 0.8909, 0.5014, 0.3686, 0.715, 0.3647, 0.7395, 0.3608, 0.7386, 0.3648, 0.7147, 0.006787, 0.8928, 0.0105, 0.9038, 0.007047, 0.9049, 0.00334, 0.8938, 0.8863, 0.5173, 0.8873, 0.5017, 0.8909, 0.5014, 0.8901, 0.5179, 0.3684, 0.6881, 0.3686, 0.715, 0.3648, 0.7147, 0.3647, 0.6884, 0.3885, 0.7747, 0.3879, 0.6285, 0.3917, 0.6285, 0.3922, 0.7747, 0.8827, 0.5309, 0.8863, 0.5173, 0.8901, 0.5179, 0.8864, 0.5324, 0.365, 0.6674, 0.3684, 0.6881, 0.3647, 0.6884, 0.3616, 0.6683, 0.09903, 0.836, 0.09903, 0.8842, 0.09528, 0.8838, 0.09528, 0.836, 0.8756, 0.543, 0.8827, 0.5309, 0.8864, 0.5324, 0.8794, 0.5452, 0.3561, 0.6441, 0.365, 0.6674, 0.3616, 0.6683, 0.3531, 0.6455, 0.265, 0.8822, 0.2657, 0.8313, 0.2695, 0.8313, 0.2688, 0.8822, 0.3445, 0.6232, 0.3561, 0.6441, 0.3531, 0.6455, 0.3418, 0.6247, 0.01059, 0.8449, 0.004996, 0.862, 0.001235, 0.8613, 0.0066, 0.8437, 0.08115, 0.845, 0.08115, 0.8946, 0.0774, 0.8946, 0.0774, 0.845, 0.3569, 0.7647, 0.3454, 0.792, 0.3418, 0.7905, 0.3531, 0.7633, 0.004996, 0.862, 0.004127, 0.8794, 0.0005155, 0.8797, 0.001235, 0.8613, 0.8833, 0.4821, 0.8734, 0.4344, 0.877, 0.4337, 0.8869, 0.4814, 0.2312, 0.8154, 0.22, 0.8184, 0.2214, 0.669, 0.2312, 0.6732, 0.22, 0.8184, 0.2079, 0.8283, 0.209, 0.6593, 0.2214, 0.669, 0.2079, 0.8283, 0.1988, 0.8441, 0.199, 0.6418, 0.209, 0.6593, 0.1529, 0.8141, 0.1988, 0.8441, 0.1979, 0.863, 0.1536, 0.8619, 0.1531, 0.6245, 0.1987, 0.626, 0.199, 0.6418, 0.1518, 0.6704, 0.199, 0.6418, 0.1988, 0.8441, 0.1529, 0.8141, 0.1518, 0.6704, 0.1518, 0.6704, 0.1529, 0.8141, 0.1311, 0.7965, 0.132, 0.6902, 0.132, 0.6902, 0.1311, 0.7965, 0.116, 0.7758, 0.1189, 0.7095, 0.1189, 0.7095, 0.116, 0.7758, 0.1108, 0.756, 0.1115, 0.7307, 0.4746, 0.7152, 0.4823, 0.7429, 0.4247, 0.7422, 0.4171, 0.7145, 0.1637, 0.5774, 0.1657, 0.6187, 0.1635, 0.6175, 0.1609, 0.5778, 0.5303, 0.06038, 0.5305, 0.001628, 0.5319, 0.0005155, 0.5315, 0.06039, 0.1022, 0.1272, 0.0005161, 0.1272, 0.0005163, 0.0005155, 0.1022, 0.0005157, 0.8194, 0.5244, 0.822, 0.525, 0.8156, 0.5451, 0.8133, 0.5443, 0.1402, 0.1947, 0.1448, 0.2723, 0.1417, 0.2723, 0.1378, 0.192, 0.2682, 0.7676, 0.2651, 0.7669, 0.2702, 0.7386, 0.2732, 0.7389, 0.1518, 0.6704, 0.132, 0.6902, 0.1298, 0.6889, 0.1491, 0.6696, 0.132, 0.6902, 0.1189, 0.7095, 0.1163, 0.7086, 0.1298, 0.6889, 0.1189, 0.7095, 0.1115, 0.7307, 0.1087, 0.7303, 0.1163, 0.7086, 0.1115, 0.7307, 0.1108, 0.756, 0.108, 0.7562, 0.1087, 0.7303, 0.1108, 0.756, 0.116, 0.7758, 0.1134, 0.7766, 0.108, 0.7562, 0.116, 0.7758, 0.1311, 0.7965, 0.1289, 0.7979, 0.1134, 0.7766, 0.1311, 0.7965, 0.1529, 0.8141, 0.1502, 0.815, 0.1289, 0.7979, 0.1529, 0.8141, 0.1536, 0.8619, 0.1509, 0.8646, 0.1502, 0.815, 0.1536, 0.8619, 0.1979, 0.863, 0.2005, 0.8657, 0.1509, 0.8646, 0.1979, 0.863, 0.1988, 0.8441, 0.2015, 0.8449, 0.2005, 0.8657, 0.1988, 0.8441, 0.2079, 0.8283, 0.2101, 0.8301, 0.2015, 0.8449, 0.2079, 0.8283, 0.22, 0.8184, 0.2213, 0.8209, 0.2101, 0.8301, 0.22, 0.8184, 0.2312, 0.8154, 0.2339, 0.8175, 0.2213, 0.8209, 0.1987, 0.626, 0.1531, 0.6245, 0.1505, 0.6217, 0.2014, 0.6234, 0.199, 0.6418, 0.1987, 0.626, 0.2014, 0.6234, 0.2017, 0.641, 0.209, 0.6593, 0.199, 0.6418, 0.2017, 0.641, 0.2111, 0.6574, 0.2214, 0.669, 0.209, 0.6593, 0.2111, 0.6574, 0.2228, 0.6666, 0.2312, 0.6732, 0.2214, 0.669, 0.2228, 0.6666, 0.2339, 0.6714, 0.2312, 0.8154, 0.2312, 0.6732, 0.2339, 0.6714, 0.2339, 0.8175, 0.1531, 0.6245, 0.1518, 0.6704, 0.1491, 0.6696, 0.1505, 0.6217, 0.2754, 0.8193, 0.2891, 0.7935, 0.2929, 0.7951, 0.2798, 0.8198, 0.2891, 0.7935, 0.3017, 0.7657, 0.3059, 0.7663, 0.2929, 0.7951, 0.3017, 0.7657, 0.309, 0.7359, 0.3136, 0.735, 0.3059, 0.7663, 0.309, 0.7359, 0.31, 0.7028, 0.3145, 0.7038, 0.3136, 0.735, 0.31, 0.7028, 0.3054, 0.6776, 0.3093, 0.6755, 0.3145, 0.7038, 0.3054, 0.6776, 0.2912, 0.6471, 0.2956, 0.6462, 0.3093, 0.6755, 0.2912, 0.6471, 0.2754, 0.6233, 0.2795, 0.6217, 0.2956, 0.6462, 0.8919, 0.4927, 0.8919, 0.4321, 0.8961, 0.4298, 0.896, 0.4912, 0.7696, 0.3741, 0.7696, 0.4611, 0.7658, 0.4641, 0.7658, 0.3713, 0.2473, 0.8991, 0.237, 0.875, 0.241, 0.8733, 0.2522, 0.8995, 0.237, 0.875, 0.235, 0.8568, 0.2392, 0.8579, 0.241, 0.8733, 0.235, 0.8568, 0.2387, 0.838, 0.243, 0.8392, 0.2392, 0.8579, 0.2387, 0.838, 0.2472, 0.8238, 0.2522, 0.8239, 0.243, 0.8392, 0.8511, 0.5264, 0.8597, 0.5412, 0.8548, 0.5412, 0.8469, 0.5277, 0.8501, 0.4924, 0.8477, 0.5089, 0.8434, 0.5098, 0.8461, 0.4906, 0.7459, 0.4771, 0.7459, 0.3806, 0.7502, 0.3834, 0.7501, 0.474, 0.8477, 0.5089, 0.8511, 0.5264, 0.8469, 0.5277, 0.8434, 0.5098, 0.8597, 0.4698, 0.8501, 0.4924, 0.8461, 0.4906, 0.8547, 0.4706, 0.327, 0.6217, 0.327, 0.809, 0.3227, 0.8066, 0.3227, 0.6241, 0.09425, 0.8364, 0.09414, 0.8944, 0.08992, 0.8915, 0.08992, 0.836, 0.2974, 0.8219, 0.2917, 0.8376, 0.2888, 0.8369, 0.2949, 0.8209, 0.5036, 0.6274, 0.4857, 0.6535, 0.4282, 0.6528, 0.4461, 0.6267, 0.5215, 0.6058, 0.5036, 0.6274, 0.4461, 0.6267, 0.464, 0.6051, 0.5231, 0.5479, 0.5215, 0.6058, 0.464, 0.6051, 0.4655, 0.5471, 0.5229, 0.7889, 0.5231, 0.8502, 0.4655, 0.8495, 0.4654, 0.7882, 0.1022, 0.5288, 0.1022, 0.5862, 0.0005204, 0.584, 0.0005155, 0.5288, 0.3659, 0.1309, 0.3157, 0.1476, 0.3283, 0.1185, 0.3625, 0.1052, 0.2677, 0.1739, 0.2291, 0.1599, 0.3283, 0.1185, 0.3157, 0.1476, 0.2677, 0.1739, 0.1966, 0.2024, 0.1901, 0.1724, 0.2291, 0.1599, 0.1966, 0.2024, 0.1776, 0.2043, 0.1718, 0.1853, 0.1901, 0.1724, 0.3145, 0.5989, 0.0, 0.0, 0.4146, 0.6207, 0.3143, 0.6161, 0.1684, 0.3371, 0.1705, 0.4038, 0.1604, 0.4155, 0.1546, 0.3369, 0.2116, 0.1326, 0.3283, 0.1185, 0.2291, 0.1599, 0.212, 0.141, 0.212, 0.141, 0.2291, 0.1599, 0.2039, 0.1574, 0.2039, 0.1574, 0.2291, 0.1599, 0.1901, 0.1724, 0.7212, 0.1706, 0.7212, 0.1941, 0.7158, 0.1941, 0.7158, 0.1706, 0.9034, 0.5615, 0.9066, 0.5763, 0.901, 0.577, 0.8984, 0.5633, 0.7212, 0.3129, 0.7212, 0.3754, 0.7158, 0.3754, 0.7158, 0.3129, 0.7788, 0.2427, 0.7788, 0.272, 0.7733, 0.272, 0.7733, 0.2427, 0.7212, 0.1495, 0.7212, 0.1706, 0.7158, 0.1706, 0.7158, 0.1495, 0.7788, 0.05853, 0.7788, 0.08656, 0.7733, 0.08656, 0.7733, 0.05853, 0.7212, 0.2286, 0.7212, 0.3129, 0.7158, 0.3129, 0.7158, 0.2286, 0.7788, 0.08656, 0.7788, 0.1182, 0.7733, 0.1182, 0.7733, 0.08656, 0.7212, 0.1306, 0.7212, 0.1495, 0.7158, 0.1495, 0.7158, 0.1306, 0.7788, 0.1504, 0.7788, 0.1816, 0.7733, 0.1816, 0.7733, 0.1504, 0.7345, 0.4021, 0.7345, 0.0005155, 0.7399, 0.0005155, 0.7399, 0.4021, 0.7788, 0.1816, 0.7788, 0.2103, 0.7733, 0.2103, 0.7733, 0.1816, 0.6826, 0.0005155, 0.6826, 0.5067, 0.6771, 0.5067, 0.6771, 0.0005155, 0.7212, 0.1219, 0.7212, 0.1306, 0.7158, 0.1306, 0.7158, 0.1219, 0.7212, 0.3754, 0.7212, 0.4554, 0.7158, 0.4554, 0.7158, 0.3754, 0.7788, 0.1182, 0.7788, 0.1504, 0.7733, 0.1504, 0.7733, 0.1182, 0.7212, 0.0005155, 0.7212, 0.1219, 0.7158, 0.1219, 0.7158, 0.0005155, 0.7788, 0.2103, 0.7788, 0.2427, 0.7733, 0.2427, 0.7733, 0.2103, 0.7212, 0.2166, 0.7212, 0.2251, 0.7158, 0.2244, 0.7158, 0.2166, 0.7786, 0.0005155, 0.7788, 0.05853, 0.7733, 0.05853, 0.7732, 0.0005155, 0.7212, 0.1941, 0.7212, 0.2166, 0.7158, 0.2166, 0.7158, 0.1941, 0.7788, 0.272, 0.7788, 0.3333, 0.7733, 0.3333, 0.7733, 0.272, 0.7798, 0.3994, 0.7798, 0.3039, 0.791, 0.3151, 0.791, 0.3994, 0.6649, 0.4956, 0.6649, 0.01168, 0.6761, 0.0005154, 0.6761, 0.5067, 0.8395, 0.1346, 0.8385, 0.1681, 0.8274, 0.1666, 0.8283, 0.1355, 0.8385, 0.1681, 0.8275, 0.2008, 0.8171, 0.1972, 0.8274, 0.1666, 0.7334, 0.01168, 0.7334, 0.3907, 0.7223, 0.4021, 0.7223, 0.0005155, 0.8275, 0.2008, 0.8088, 0.2282, 0.7993, 0.2233, 0.8171, 0.1972, 0.8106, 0.07606, 0.8311, 0.1043, 0.8206, 0.1078, 0.8017, 0.08157, 0.7925, 0.2479, 0.7913, 0.2919, 0.7798, 0.3029, 0.7814, 0.2449, 0.791, 0.01183, 0.7911, 0.05828, 0.78, 0.06184, 0.7798, 0.0005155, 0.7911, 0.05828, 0.8106, 0.07606, 0.8017, 0.08157, 0.78, 0.06184, 0.8088, 0.2282, 0.7925, 0.2479, 0.7814, 0.2449, 0.7993, 0.2233, 0.8311, 0.1043, 0.8395, 0.1346, 0.8283, 0.1355, 0.8206, 0.1078, 0.3418, 0.8991, 0.3536, 0.8802, 0.3594, 0.892, 0.3572, 0.8955, 0.3536, 0.8802, 0.3615, 0.8619, 0.3724, 0.8647, 0.3635, 0.8853, 0.3615, 0.8619, 0.3634, 0.8415, 0.3746, 0.8413, 0.3724, 0.8647, 0.3634, 0.8415, 0.3608, 0.8236, 0.3716, 0.8204, 0.3746, 0.8413, 0.3608, 0.8236, 0.3548, 0.8105, 0.3638, 0.8032, 0.3716, 0.8204, 0.3548, 0.8105, 0.3418, 0.801, 0.3568, 0.7981, 0.3638, 0.8032, 0.7334, 0.4031, 0.7334, 0.5237, 0.7223, 0.5349, 0.7223, 0.4135, 0.7798, 0.4619, 0.7798, 0.3994, 0.791, 0.3994, 0.791, 0.4619, 0.7798, 0.5305, 0.7798, 0.4619, 0.791, 0.4619, 0.791, 0.5418, 0.8739, 0.4117, 0.8739, 0.3151, 0.8851, 0.3039, 0.8851, 0.4229, 0.9153, 0.03824, 0.9094, 0.06106, 0.9048, 0.06001, 0.9106, 0.0376, 0.8516, 0.07342, 0.8408, 0.0478, 0.8461, 0.04667, 0.8569, 0.07147, 0.8664, 0.1773, 0.8671, 0.1426, 0.8726, 0.1423, 0.8717, 0.1778, 0.8963, 0.5464, 0.9034, 0.5615, 0.8984, 0.5633, 0.8914, 0.5487, 0.8425, 0.2628, 0.8508, 0.2409, 0.8553, 0.2425, 0.8471, 0.2637, 0.8606, 0.2109, 0.8664, 0.1773, 0.8717, 0.1778, 0.8654, 0.2122, 0.8671, 0.1426, 0.8629, 0.1093, 0.8684, 0.1081, 0.8726, 0.1423, 0.7508, 0.0005165, 0.7508, 0.3795, 0.7456, 0.3795, 0.7456, 0.0005155, 0.8729, 0.3039, 0.8729, 0.4245, 0.8677, 0.4245, 0.8677, 0.3039, 0.9018, 0.6346, 0.8957, 0.6556, 0.8907, 0.6542, 0.8969, 0.6333, 0.8508, 0.2409, 0.8606, 0.2109, 0.8654, 0.2122, 0.8553, 0.2425, 0.5339, 0.6472, 0.5339, 0.7097, 0.5287, 0.7097, 0.5287, 0.6472, 0.9061, 0.6154, 0.9018, 0.6346, 0.8969, 0.6333, 0.901, 0.6146, 0.8629, 0.1093, 0.8516, 0.07342, 0.8569, 0.07147, 0.8684, 0.1081, 0.5339, 0.7097, 0.5339, 0.7783, 0.5287, 0.7783, 0.5287, 0.7097, 0.9074, 0.595, 0.9061, 0.6154, 0.901, 0.6146, 0.9021, 0.5949, 0.5242, 0.876, 0.5241, 0.7793, 0.5293, 0.7793, 0.5294, 0.876, 0.8405, 0.3022, 0.8425, 0.2628, 0.8471, 0.2637, 0.8452, 0.3024, 0.5339, 0.5517, 0.5339, 0.6472, 0.5287, 0.6472, 0.5287, 0.5517, 0.9066, 0.5763, 0.9074, 0.595, 0.9021, 0.5949, 0.901, 0.577, 0.8408, 0.0478, 0.8405, 0.0005444, 0.8458, 0.0005154, 0.8461, 0.04667, 0.6836, 0.4844, 0.6836, 0.0005168, 0.6889, 0.0005155, 0.6889, 0.4844, 0.5339, 0.7839, 0.534, 0.8714, 0.5294, 0.876, 0.5293, 0.7793, 0.5241, 0.6472, 0.5241, 0.5471, 0.5287, 0.5517, 0.5287, 0.6472, 0.6935, 0.005099, 0.6935, 0.4798, 0.6889, 0.4844, 0.6889, 0.0005155, 0.8775, 0.1423, 0.8763, 0.1781, 0.8717, 0.1778, 0.8726, 0.1423, 0.8763, 0.1781, 0.8697, 0.2127, 0.8654, 0.2122, 0.8717, 0.1778, 0.741, 0.375, 0.741, 0.005172, 0.7456, 0.0005155, 0.7456, 0.3795, 0.8697, 0.2127, 0.8593, 0.2433, 0.8553, 0.2425, 0.8654, 0.2122, 0.8614, 0.07066, 0.8732, 0.1077, 0.8684, 0.1081, 0.8569, 0.07147, 0.8511, 0.2642, 0.8499, 0.2981, 0.8452, 0.3024, 0.8471, 0.2637, 0.8511, 0.005796, 0.8505, 0.04629, 0.8461, 0.04667, 0.8458, 0.0005154, 0.8505, 0.04629, 0.8614, 0.07066, 0.8569, 0.07147, 0.8461, 0.04667, 0.8593, 0.2433, 0.8511, 0.2642, 0.8471, 0.2637, 0.8553, 0.2425, 0.8732, 0.1077, 0.8775, 0.1423, 0.8726, 0.1423, 0.8684, 0.1081, 0.8852, 0.6572, 0.8925, 0.6322, 0.8969, 0.6333, 0.8907, 0.6542, 0.8925, 0.6322, 0.8963, 0.614, 0.901, 0.6146, 0.8969, 0.6333, 0.8963, 0.614, 0.8975, 0.5949, 0.9021, 0.5949, 0.901, 0.6146, 0.8975, 0.5949, 0.8963, 0.5776, 0.901, 0.577, 0.9021, 0.5949, 0.8963, 0.5776, 0.8939, 0.5648, 0.8984, 0.5633, 0.901, 0.577, 0.8939, 0.5648, 0.8852, 0.5468, 0.8914, 0.5487, 0.8984, 0.5633, 0.8631, 0.4288, 0.8631, 0.3085, 0.8677, 0.3039, 0.8677, 0.4245, 0.5241, 0.7097, 0.5241, 0.6472, 0.5287, 0.6472, 0.5287, 0.7097, 0.5241, 0.7736, 0.5241, 0.7097, 0.5287, 0.7097, 0.5287, 0.7783, 0.7564, 0.0115, 0.7564, 0.3595, 0.7519, 0.3595, 0.7518, 0.0115, 0.9029, 0.09377, 0.8994, 0.1292, 0.8945, 0.129, 0.8981, 0.09307, 0.8996, 0.1648, 0.9023, 0.1982, 0.8973, 0.1989, 0.8946, 0.165, 0.7721, 0.0005155, 0.7721, 0.3703, 0.7672, 0.3703, 0.7672, 0.0005155, 0.4135, 0.6217, 0.4135, 0.742, 0.4086, 0.742, 0.4086, 0.6217, 0.407, 0.8715, 0.4012, 0.897, 0.3965, 0.8959, 0.4023, 0.8706, 0.9094, 0.06106, 0.9029, 0.09377, 0.8981, 0.09307, 0.9048, 0.06001, 0.792, 0.4304, 0.792, 0.3679, 0.7969, 0.3679, 0.7969, 0.4304, 0.4103, 0.8535, 0.407, 0.8715, 0.4023, 0.8706, 0.4056, 0.8529, 0.9023, 0.1982, 0.9094, 0.2338, 0.9044, 0.235, 0.8973, 0.1989, 0.792, 0.3679, 0.792, 0.3039, 0.7969, 0.3039, 0.7969, 0.3679, 0.3157, 0.9048, 0.3156, 0.8173, 0.3205, 0.8173, 0.3206, 0.9048, 0.4113, 0.8349, 0.4103, 0.8535, 0.4056, 0.8529, 0.4064, 0.8348, 0.9163, 0.000621, 0.9153, 0.03824, 0.9106, 0.0376, 0.9114, 0.0005155, 0.792, 0.5304, 0.792, 0.4304, 0.7969, 0.4304, 0.7969, 0.5304, 0.4109, 0.8183, 0.4113, 0.8349, 0.4064, 0.8348, 0.406, 0.8188, 0.9163, 0.2574, 0.916, 0.2975, 0.9111, 0.2975, 0.9115, 0.258, 0.6945, 0.4752, 0.6945, 0.0005168, 0.6994, 0.0005155, 0.6994, 0.4752, 0.4088, 0.8061, 0.4109, 0.8183, 0.406, 0.8188, 0.4043, 0.8074, 0.9094, 0.2338, 0.9163, 0.2574, 0.9115, 0.258, 0.9044, 0.235, 0.8994, 0.1292, 0.8996, 0.1648, 0.8946, 0.165, 0.8945, 0.129, 0.4019, 0.7885, 0.4088, 0.8061, 0.4043, 0.8074, 0.3974, 0.7903, 0.3313, 0.8281, 0.3314, 0.8939, 0.3206, 0.9048, 0.3205, 0.8173, 0.8078, 0.4304, 0.8077, 0.5412, 0.7969, 0.5304, 0.7969, 0.4304, 0.7102, 0.01133, 0.7102, 0.4644, 0.6994, 0.4752, 0.6994, 0.0005155, 0.8831, 0.165, 0.8836, 0.1289, 0.8945, 0.129, 0.8946, 0.165, 0.8836, 0.1289, 0.8878, 0.09279, 0.8981, 0.09307, 0.8945, 0.129, 0.7564, 0.3595, 0.7564, 0.0115, 0.7672, 0.0005155, 0.7672, 0.3703, 0.8878, 0.09279, 0.8951, 0.05944, 0.9048, 0.06001, 0.8981, 0.09307, 0.8948, 0.2355, 0.8868, 0.1992, 0.8973, 0.1989, 0.9044, 0.235, 0.9001, 0.03722, 0.8996, 0.0119, 0.9114, 0.0005155, 0.9106, 0.0376, 0.8994, 0.2854, 0.9009, 0.2583, 0.9115, 0.258, 0.9111, 0.2975, 0.9009, 0.2583, 0.8948, 0.2355, 0.9044, 0.235, 0.9115, 0.258, 0.8951, 0.05944, 0.9001, 0.03722, 0.9106, 0.0376, 0.9048, 0.06001, 0.8868, 0.1992, 0.8831, 0.165, 0.8946, 0.165, 0.8973, 0.1989, 0.3839, 0.9039, 0.3919, 0.8684, 0.4023, 0.8706, 0.3965, 0.8959, 0.3919, 0.8684, 0.3945, 0.8516, 0.4056, 0.8529, 0.4023, 0.8706, 0.3945, 0.8516, 0.3958, 0.8346, 0.4064, 0.8348, 0.4056, 0.8529, 0.3958, 0.8346, 0.3949, 0.8197, 0.406, 0.8188, 0.4064, 0.8348, 0.3949, 0.8197, 0.3933, 0.8107, 0.4043, 0.8074, 0.406, 0.8188, 0.3933, 0.8107, 0.3839, 0.7845, 0.3974, 0.7903, 0.4043, 0.8074, 0.3978, 0.7521, 0.3978, 0.6325, 0.4086, 0.6217, 0.4086, 0.742, 0.8078, 0.3679, 0.8078, 0.4304, 0.7969, 0.4304, 0.7969, 0.3679, 0.8077, 0.3149, 0.8078, 0.3679, 0.7969, 0.3679, 0.7969, 0.3039, 0.6555, 0.7919, 0.593, 0.7919, 0.5573, 0.7554, 0.5773, 0.7254, 0.3978, 0.6325, 0.3978, 0.7521, 0.3933, 0.7521, 0.3933, 0.6325, 0.3919, 0.8684, 0.3839, 0.9039, 0.3795, 0.903, 0.3874, 0.8675, 0.8951, 0.05944, 0.8878, 0.09279, 0.8834, 0.09208, 0.8906, 0.05847, 0.8078, 0.4304, 0.8078, 0.3679, 0.8123, 0.3679, 0.8123, 0.4304, 0.3945, 0.8516, 0.3919, 0.8684, 0.3874, 0.8675, 0.3899, 0.851, 0.8868, 0.1992, 0.8948, 0.2355, 0.8906, 0.2365, 0.8823, 0.1999, 0.8078, 0.3679, 0.8077, 0.3149, 0.8123, 0.3149, 0.8123, 0.3679, 0.3314, 0.8939, 0.3313, 0.8281, 0.3358, 0.8281, 0.3359, 0.8939, 0.3958, 0.8346, 0.3945, 0.8516, 0.3899, 0.851, 0.3912, 0.8346, 0.8996, 0.0119, 0.9001, 0.03722, 0.8954, 0.03673, 0.8951, 0.01194, 0.8077, 0.5412, 0.8078, 0.4304, 0.8123, 0.4304, 0.8123, 0.5412, 0.3949, 0.8197, 0.3958, 0.8346, 0.3912, 0.8346, 0.3904, 0.8203, 0.9009, 0.2583, 0.8994, 0.2854, 0.8948, 0.2851, 0.8961, 0.2587, 0.7102, 0.4644, 0.7102, 0.01133, 0.7147, 0.01133, 0.7147, 0.4644, 0.3933, 0.8107, 0.3949, 0.8197, 0.3904, 0.8203, 0.3886, 0.8121, 0.8948, 0.2355, 0.9009, 0.2583, 0.8961, 0.2587, 0.8906, 0.2365, 0.8836, 0.1289, 0.8831, 0.165, 0.8785, 0.1653, 0.8791, 0.1286, 0.3839, 0.7845, 0.3933, 0.8107, 0.3886, 0.8121, 0.3795, 0.7861, 0.9001, 0.03722, 0.8951, 0.05944, 0.8906, 0.05847, 0.8954, 0.03673, 0.8878, 0.09279, 0.8836, 0.1289, 0.8791, 0.1286, 0.8834, 0.09208, 0.7399, 0.4031, 0.7399, 0.5221, 0.7345, 0.5221, 0.7345, 0.4031, 0.8831, 0.165, 0.8868, 0.1992, 0.8823, 0.1999, 0.8785, 0.1653, 0.822, 0.9958, 0.8804, 0.9958, 0.8841, 0.9995, 0.8183, 0.9995, 0.6555, 0.7919, 0.7701, 0.7919, 0.7663, 0.7956, 0.6555, 0.7956, 0.8804, 0.9958, 0.8804, 0.5501, 0.8841, 0.5464, 0.8841, 0.9995, 0.5897, 0.6514, 0.589, 0.6888, 0.5853, 0.6883, 0.5859, 0.6517, 0.589, 0.6888, 0.5773, 0.7254, 0.5738, 0.7243, 0.5853, 0.6883, 0.8804, 0.5501, 0.5399, 0.5501, 0.5361, 0.5464, 0.8841, 0.5464, 0.5773, 0.7254, 0.5573, 0.7554, 0.5542, 0.7538, 0.5738, 0.7243, 0.5562, 0.5853, 0.5797, 0.6168, 0.5762, 0.618, 0.5532, 0.5872, 0.544, 0.7719, 0.5438, 0.7919, 0.54, 0.7956, 0.5402, 0.771, 0.5399, 0.5501, 0.5402, 0.5711, 0.5365, 0.5723, 0.5361, 0.5464, 0.5402, 0.5711, 0.5562, 0.5853, 0.5532, 0.5872, 0.5365, 0.5723, 0.5573, 0.7554, 0.544, 0.7719, 0.5402, 0.771, 0.5542, 0.7538, 0.5797, 0.6168, 0.5897, 0.6514, 0.5859, 0.6517, 0.5762, 0.618, 0.7701, 0.7919, 0.7701, 0.8319, 0.7663, 0.8322, 0.7663, 0.7956, 0.7701, 0.8319, 0.7724, 0.8471, 0.7688, 0.8483, 0.7663, 0.8322, 0.7724, 0.8471, 0.7792, 0.8607, 0.776, 0.8627, 0.7688, 0.8483, 0.7792, 0.8607, 0.7876, 0.8707, 0.7851, 0.8735, 0.776, 0.8627, 0.7876, 0.8707, 0.7932, 0.8744, 0.7919, 0.878, 0.7851, 0.8735, 0.7932, 0.8744, 0.822, 0.8764, 0.8183, 0.8799, 0.7919, 0.878, 0.822, 0.8764, 0.822, 0.9958, 0.8183, 0.9995, 0.8183, 0.8799, 0.593, 0.7919, 0.6555, 0.7919, 0.6555, 0.7956, 0.593, 0.7956, 0.5438, 0.7919, 0.593, 0.7919, 0.593, 0.7956, 0.54, 0.7956, 0.5573, 0.7554, 0.593, 0.7919, 0.5438, 0.7919, 0.544, 0.7719, 0.5773, 0.7254, 0.589, 0.6888, 0.7701, 0.7919, 0.6555, 0.7919, 0.7701, 0.7919, 0.589, 0.6888, 0.5897, 0.6514, 0.8804, 0.5501, 0.8804, 0.5501, 0.5562, 0.5853, 0.5402, 0.5711, 0.5399, 0.5501, 0.8804, 0.5501, 0.5797, 0.6168, 0.5562, 0.5853, 0.8804, 0.5501, 0.5897, 0.6514, 0.5797, 0.6168, 0.8804, 0.5501, 0.8804, 0.9958, 0.822, 0.9958, 0.822, 0.8764, 0.7724, 0.8471, 0.7701, 0.8319, 0.7701, 0.7919, 0.8804, 0.5501, 0.7876, 0.8707, 0.7792, 0.8607, 0.7724, 0.8471, 0.8804, 0.5501, 0.822, 0.8764, 0.7932, 0.8744, 0.7876, 0.8707, 0.8804, 0.5501, 0.6638, 0.5454, 0.5433, 0.5454, 0.5433, 0.5081, 0.6639, 0.5086, 0.3625, 0.1052, 0.3283, 0.1185, 0.3137, 0.005629, 0.3489, 0.0005155, 0.2442, 0.5607, 0.1686, 0.5766, 0.1646, 0.4782, 0.1854, 0.4756, 0.1705, 0.4038, 0.1854, 0.4756, 0.1646, 0.4782, 0.1604, 0.4155, 0.4182, 0.001033, 0.5305, 0.001628, 0.5303, 0.06038, 0.4183, 0.05977, 0.3143, 0.6161, 0.2444, 0.6152, 0.2442, 0.5607, 0.3145, 0.5989, 0.103, 0.8344, 0.1015, 0.8344, 0.1014, 0.7184, 0.1028, 0.7193, 0.1037, 0.5288, 0.1022, 0.5288, 0.1022, 0.1272, 0.1037, 0.1257, 0.107, 0.5288, 0.107, 0.5863, 0.1055, 0.5863, 0.1055, 0.5288, 0.107, 0.5863, 0.1067, 0.679, 0.1052, 0.679, 0.1055, 0.5863, 0.001554, 0.7187, 0.0008583, 0.6786, 0.1019, 0.679, 0.1014, 0.7184, 0.1014, 0.7184, 0.1019, 0.679, 0.1033, 0.679, 0.1028, 0.7193, 0.1037, 0.1257, 0.1022, 0.1272, 0.1022, 0.0005157, 0.1037, 0.0005157, 0.107, 0.5288, 0.1055, 0.5288, 0.1055, 0.1257, 0.107, 0.1272, 0.1037, 0.5288, 0.1037, 0.5862, 0.1022, 0.5862, 0.1022, 0.5288, 0.1047, 0.7193, 0.1052, 0.679, 0.1067, 0.679, 0.1061, 0.7184, 0.103, 0.8344, 0.1028, 0.7193, 0.1047, 0.721, 0.1048, 0.8344, 0.1033, 0.679, 0.1037, 0.5862, 0.1055, 0.5863, 0.1052, 0.679, 0.1037, 0.5288, 0.1037, 0.1257, 0.1055, 0.1257, 0.1055, 0.5288, 0.1037, 0.1257, 0.1037, 0.0005157, 0.1055, 0.0005157, 0.1055, 0.1237, 0.1037, 0.5862, 0.1037, 0.5288, 0.1055, 0.5288, 0.1055, 0.5863, 0.1052, 0.679, 0.1047, 0.7193, 0.1028, 0.7193, 0.1033, 0.679, 0.5284, 0.3018, 0.5288, 0.2476, 0.531, 0.2476, 0.5304, 0.3032, 0.5304, 0.3032, 0.5293, 0.3804, 0.5276, 0.3802, 0.5284, 0.3018, 0.5284, 0.3018, 0.5276, 0.3802, 0.4172, 0.3786, 0.4172, 0.2992, 0.5288, 0.2476, 0.5303, 0.06038, 0.5315, 0.06039, 0.531, 0.2476, 0.1063, 0.8344, 0.1048, 0.8344, 0.1047, 0.721, 0.1061, 0.722, 0.5266, 0.5461, 0.5265, 0.4489, 0.5285, 0.4489, 0.5278, 0.5461, 0.5295, 0.5461, 0.5304, 0.4489, 0.5323, 0.4489, 0.5307, 0.5461, 0.5322, 0.3032, 0.5329, 0.2476, 0.5351, 0.2476, 0.5343, 0.3019, 0.5329, 0.2476, 0.5331, 0.0604, 0.5343, 0.0604, 0.5351, 0.2476, 0.5329, 0.2476, 0.5322, 0.3032, 0.5304, 0.3032, 0.531, 0.2476, 0.5336, 0.0005246, 0.5331, 0.0604, 0.5315, 0.06039, 0.5319, 0.0005155, 0.5304, 0.4489, 0.5295, 0.5461, 0.5278, 0.5461, 0.5285, 0.4489, 0.5285, 0.4489, 0.5293, 0.3804, 0.5312, 0.3804, 0.5304, 0.4489, 0.5331, 0.0604, 0.5329, 0.2476, 0.531, 0.2476, 0.5315, 0.06039, 0.5331, 0.0604, 0.5336, 0.0005246, 0.5348, 0.001651, 0.5343, 0.0604, 0.1047, 0.721, 0.1028, 0.7193, 0.1047, 0.7193, 0.5385, 0.508, 0.5388, 0.5453, 0.5367, 0.5454, 0.5361, 0.5081, 0.5433, 0.5081, 0.5422, 0.001672, 0.6637, 0.001652, 0.6639, 0.5086, 0.5405, 0.0005167, 0.5422, 0.001672, 0.5433, 0.5081, 0.5409, 0.5081, 0.5433, 0.5081, 0.5433, 0.5454, 0.5412, 0.5453, 0.5409, 0.5081, 0.5388, 0.5453, 0.5385, 0.508, 0.5409, 0.5081, 0.5412, 0.5453, 0.5405, 0.0005167, 0.5409, 0.5081, 0.5385, 0.508, 0.5384, 0.0005155, 0.5367, 0.00167, 0.5384, 0.0005155, 0.5385, 0.508, 0.5361, 0.5081, 0.1055, 0.1237, 0.1055, 0.1257, 0.1037, 0.1257, 0.1558, 0.4186, 0.1599, 0.4786, 0.1573, 0.4788, 0.1533, 0.4195, 0.2442, 0.5607, 0.2444, 0.6152, 0.1695, 0.6172, 0.1686, 0.5766, 0.5276, 0.3802, 0.5293, 0.3804, 0.5285, 0.4489, 0.5265, 0.4489, 0.5312, 0.3804, 0.533, 0.3803, 0.5323, 0.4489, 0.5304, 0.4489, 0.1469, 0.2724, 0.1495, 0.2723, 0.1546, 0.3369, 0.1517, 0.337, 0.4172, 0.3786, 0.5276, 0.3802, 0.5265, 0.4489, 0.4171, 0.4491, 0.5312, 0.3804, 0.5293, 0.3804, 0.5304, 0.3032, 0.5322, 0.305, 0.1546, 0.3369, 0.1495, 0.2723, 0.1829, 0.2733, 0.1684, 0.3371, 0.1646, 0.4782, 0.1686, 0.5766, 0.1657, 0.577, 0.1619, 0.4784, 0.1599, 0.4786, 0.1637, 0.5774, 0.1609, 0.5778, 0.1573, 0.4788, 0.1604, 0.4155, 0.1646, 0.4782, 0.1619, 0.4784, 0.1577, 0.4164, 0.1439, 0.1918, 0.1495, 0.2723, 0.1469, 0.2724, 0.1414, 0.1943, 0.5322, 0.305, 0.5342, 0.3063, 0.533, 0.3803, 0.5312, 0.3804, 0.1417, 0.2723, 0.1448, 0.2723, 0.1497, 0.3369, 0.147, 0.337, 0.1497, 0.3369, 0.1558, 0.4186, 0.1533, 0.4195, 0.147, 0.337, 0.1546, 0.3369, 0.1604, 0.4155, 0.1577, 0.4164, 0.1517, 0.337, 0.1448, 0.2723, 0.1402, 0.1947, 0.1414, 0.1943, 0.1469, 0.2724, 0.1599, 0.4786, 0.1558, 0.4186, 0.1577, 0.4164, 0.1619, 0.4784, 0.1657, 0.6187, 0.1637, 0.5774, 0.1657, 0.577, 0.1675, 0.6186, 0.1637, 0.5774, 0.1599, 0.4786, 0.1619, 0.4784, 0.1657, 0.577, 0.1558, 0.4186, 0.1497, 0.3369, 0.1517, 0.337, 0.1577, 0.4164, 0.1469, 0.2724, 0.1517, 0.337, 0.1497, 0.3369, 0.1448, 0.2723, 0.1686, 0.5766, 0.1695, 0.6172, 0.1675, 0.6186, 0.1657, 0.577, 0.5322, 0.305, 0.5304, 0.3032, 0.5322, 0.3032, 0.1378, 0.192, 0.1439, 0.1918, 0.1414, 0.1943, 0.1402, 0.1947, 0.1586, 0.2061, 0.1495, 0.2723, 0.1439, 0.1918, 0.1516, 0.1911, 0.7158, 0.2244, 0.7212, 0.2251, 0.7212, 0.2286, 0.7158, 0.2286, 0.3594, 0.892, 0.3536, 0.8802, 0.3635, 0.8853, 0.1718, 0.1853, 0.1776, 0.2043, 0.1586, 0.2061, 0.1516, 0.1911])
me_plane.materials.append(mat_wood)
me_plane.update()
me_plane_001 = bpy.data.meshes.new('Plane.001')
me_plane_001.from_pydata([(-0.3471, 0.01555, 0.0337), (-0.3223, 0.6534, 0.03199), (-0.3906, 0.09387, 0.03452), (-0.153, -0.101, 0.03482), (-0.278, -0.03859, 0.03421), (-0.4358, 0.2251, 0.0346), (-0.4424, 0.3535, 0.03473), (-0.4245, 0.4905, 0.03469), (-0.1929, 0.7232, 0.03192), (1.959e-10, 0.875, 0.001065), (1.959e-10, -0.2351, 0.004543), (0.0, -0.1286, 0.03817), (0.0, 0.7501, 0.03542), (-0.2344, 0.841, -0.00336), (-0.5269, 0.547, 0.0001393), (-0.5495, 0.374, 0.0001887), (-0.5412, 0.2118, 3.354e-05), (-0.3419, -0.1213, -0.0004624), (-0.1839, -0.2001, 0.000308), (-0.4842, 0.04601, -7.957e-05), (-0.3978, 0.7528, -0.003271), (-0.4292, -0.05294, -0.001112), (-0.2418, 0.09584, 0.06229), (-0.2246, 0.5371, 0.0611), (-0.2719, 0.15, 0.06285), (-0.1075, 0.01524, 0.06306), (-0.194, 0.05839, 0.06264), (-0.3032, 0.2408, 0.06291), (-0.3077, 0.3296, 0.063), (-0.2953, 0.4244, 0.06297), (-0.1351, 0.5854, 0.06106), (0.0, -0.003903, 0.06538), (0.0, 0.604, 0.06348), (-0.1321, 0.1682, 0.07237), (-0.1218, 0.4324, 0.07166), (-0.1502, 0.2006, 0.07271), (-0.05171, 0.1199, 0.07283), (-0.1035, 0.1457, 0.07258), (-0.1689, 0.255, 0.07274), (-0.1716, 0.3082, 0.07279), (-0.1642, 0.3649, 0.07278), (-0.06827, 0.4613, 0.07163), (0.0, 0.1085, 0.07422), (0.0, 0.4724, 0.07308), (0.0, 0.1812, 0.07399), (0.0, 0.254, 0.07376), (0.0, 0.3268, 0.07354), (0.0, 0.3996, 0.07331), (0.3471, 0.01555, 0.0337), (0.3223, 0.6534, 0.03199), (0.3906, 0.09387, 0.03452), (0.153, -0.101, 0.03482), (0.278, -0.03859, 0.03421), (0.4358, 0.2251, 0.0346), (0.4424, 0.3535, 0.03473), (0.4245, 0.4905, 0.03469), (0.1929, 0.7232, 0.03192), (0.2344, 0.841, -0.00336), (0.5269, 0.547, 0.0001393), (0.5495, 0.374, 0.0001887), (0.5412, 0.2118, 3.354e-05), (0.3419, -0.1213, -0.0004624), (0.1839, -0.2001, 0.000308), (0.4842, 0.04601, -7.957e-05), (0.3978, 0.7528, -0.003271), (0.4292, -0.05294, -0.001112), (0.2418, 0.09584, 0.06229), (0.2246, 0.5371, 0.0611), (0.2719, 0.15, 0.06285), (0.1075, 0.01524, 0.06306), (0.194, 0.05839, 0.06264), (0.3032, 0.2408, 0.06291), (0.3077, 0.3296, 0.063), (0.2953, 0.4244, 0.06297), (0.1351, 0.5854, 0.06106), (0.1321, 0.1682, 0.07237), (0.1218, 0.4324, 0.07166), (0.1502, 0.2006, 0.07271), (0.05171, 0.1199, 0.07283), (0.1035, 0.1457, 0.07258), (0.1689, 0.255, 0.07274), (0.1716, 0.3082, 0.07279), (0.1642, 0.3649, 0.07278), (0.06827, 0.4613, 0.07163)], [], [(0, 4, 26, 22), (16, 19, 2, 5), (20, 14, 7, 1), (9, 13, 8, 12), (17, 18, 3, 4), (13, 20, 1, 8), (19, 21, 0, 2), (2, 0, 22, 24), (18, 10, 11, 3), (15, 16, 5, 6), (21, 17, 4, 0), (14, 15, 6, 7), (3, 11, 31, 25), (12, 8, 30, 32), (8, 1, 23, 30), (4, 3, 25, 26), (6, 5, 27, 28), (1, 7, 29, 23), (7, 6, 28, 29), (5, 2, 24, 27), (24, 22, 33, 35), (25, 31, 42, 36), (32, 30, 41, 43), (23, 29, 40, 34), (26, 25, 36, 37), (28, 27, 38, 39), (27, 24, 35, 38), (29, 28, 39, 40), (22, 26, 37, 33), (30, 23, 34, 41), (43, 41, 34, 47), (37, 36, 42, 44), (33, 37, 44, 45), (34, 40, 46, 47), (33, 45, 38, 35), (40, 39, 45, 46), (39, 38, 45), (48, 66, 70, 52), (60, 53, 50, 63), (64, 49, 55, 58), (9, 12, 56, 57), (61, 52, 51, 62), (57, 56, 49, 64), (63, 50, 48, 65), (50, 68, 66, 48), (62, 51, 11, 10), (59, 54, 53, 60), (65, 48, 52, 61), (58, 55, 54, 59), (51, 69, 31, 11), (12, 32, 74, 56), (56, 74, 67, 49), (52, 70, 69, 51), (54, 72, 71, 53), (49, 67, 73, 55), (55, 73, 72, 54), (53, 71, 68, 50), (68, 77, 75, 66), (69, 78, 42, 31), (32, 43, 83, 74), (67, 76, 82, 73), (70, 79, 78, 69), (72, 81, 80, 71), (71, 80, 77, 68), (73, 82, 81, 72), (66, 75, 79, 70), (74, 83, 76, 67), (43, 47, 76, 83), (79, 44, 42, 78), (75, 45, 44, 79), (76, 47, 46, 82), (75, 77, 80, 45), (82, 46, 45, 81), (81, 45, 80)])
me_plane_001.polygons.foreach_set('use_smooth', [True] * 74)
_uv = me_plane_001.uv_layers.new(name='UVMap')
_uv.uv.foreach_set('vector', [0.184, 0.2228, 0.247, 0.1735, 0.3247, 0.264, 0.2814, 0.2977, 0.01278, 0.4015, 0.06444, 0.2525, 0.1441, 0.2941, 0.1025, 0.4136, 0.1416, 0.8875, 0.02624, 0.7028, 0.1127, 0.6554, 0.2049, 0.8039, 0.4978, 0.998, 0.2877, 0.9673, 0.3224, 0.8682, 0.4981, 0.8927, 0.193, 0.102, 0.3353, 0.03142, 0.3612, 0.1171, 0.247, 0.1735, 0.2877, 0.9673, 0.1416, 0.8875, 0.2049, 0.8039, 0.3224, 0.8682, 0.06444, 0.2525, 0.1146, 0.1637, 0.184, 0.2228, 0.1441, 0.2941, 0.1441, 0.2941, 0.184, 0.2228, 0.2814, 0.2977, 0.254, 0.3467, 0.3353, 0.03142, 0.501, 0.001962, 0.5007, 0.09296, 0.3612, 0.1171, 0.005033, 0.5474, 0.01278, 0.4015, 0.1025, 0.4136, 0.09613, 0.5306, 0.1146, 0.1637, 0.193, 0.102, 0.247, 0.1735, 0.184, 0.2228, 0.02624, 0.7028, 0.005033, 0.5474, 0.09613, 0.5306, 0.1127, 0.6554, 0.3612, 0.1171, 0.5007, 0.09296, 0.5003, 0.2086, 0.4032, 0.2252, 0.4981, 0.8927, 0.3224, 0.8682, 0.3764, 0.7409, 0.4986, 0.7579, 0.3224, 0.8682, 0.2049, 0.8039, 0.2955, 0.6969, 0.3764, 0.7409, 0.247, 0.1735, 0.3612, 0.1171, 0.4032, 0.2252, 0.3247, 0.264, 0.09613, 0.5306, 0.1025, 0.4136, 0.2255, 0.4286, 0.221, 0.509, 0.2049, 0.8039, 0.1127, 0.6554, 0.232, 0.5947, 0.2955, 0.6969, 0.1127, 0.6554, 0.09613, 0.5306, 0.221, 0.509, 0.232, 0.5947, 0.1025, 0.4136, 0.1441, 0.2941, 0.254, 0.3467, 0.2255, 0.4286, 0.254, 0.3467, 0.2814, 0.2977, 0.3804, 0.3635, 0.3639, 0.3927, 0.4032, 0.2252, 0.5003, 0.2086, 0.5, 0.3099, 0.4532, 0.3201, 0.4986, 0.7579, 0.3764, 0.7409, 0.4372, 0.6288, 0.499, 0.639, 0.2955, 0.6969, 0.232, 0.5947, 0.3508, 0.5413, 0.3888, 0.6025, 0.3247, 0.264, 0.4032, 0.2252, 0.4532, 0.3201, 0.4063, 0.3433, 0.221, 0.509, 0.2255, 0.4286, 0.3469, 0.4418, 0.3442, 0.49, 0.2255, 0.4286, 0.254, 0.3467, 0.3639, 0.3927, 0.3469, 0.4418, 0.232, 0.5947, 0.221, 0.509, 0.3442, 0.49, 0.3508, 0.5413, 0.2814, 0.2977, 0.3247, 0.264, 0.4063, 0.3433, 0.3804, 0.3635, 0.3764, 0.7409, 0.2955, 0.6969, 0.3888, 0.6025, 0.4372, 0.6288, 0.499, 0.639, 0.4372, 0.6288, 0.3888, 0.6025, 0.4992, 0.5732, 0.4063, 0.3433, 0.4532, 0.3201, 0.5, 0.3099, 0.4998, 0.3757, 0.3804, 0.3635, 0.4063, 0.3433, 0.4998, 0.3757, 0.4996, 0.4415, 0.3888, 0.6025, 0.3508, 0.5413, 0.4994, 0.5074, 0.4992, 0.5732, 0.3804, 0.3635, 0.4996, 0.4415, 0.3469, 0.4418, 0.3639, 0.3927, 0.3508, 0.5413, 0.3442, 0.49, 0.4996, 0.4415, 0.4994, 0.5074, 0.3442, 0.49, 0.3469, 0.4418, 0.4996, 0.4415, 0.8166, 0.2248, 0.7187, 0.2991, 0.6756, 0.2651, 0.7539, 0.1752, 0.9867, 0.4047, 0.8969, 0.4161, 0.856, 0.2964, 0.936, 0.2553, 0.8547, 0.8898, 0.7919, 0.8058, 0.8851, 0.6579, 0.9713, 0.7059, 0.4978, 0.998, 0.4981, 0.8927, 0.6741, 0.8694, 0.7081, 0.9687, 0.8084, 0.104, 0.7539, 0.1752, 0.64, 0.118, 0.6665, 0.03249, 0.7081, 0.9687, 0.6741, 0.8694, 0.7919, 0.8058, 0.8547, 0.8898, 0.936, 0.2553, 0.856, 0.2964, 0.8166, 0.2248, 0.8864, 0.1662, 0.856, 0.2964, 0.7458, 0.3482, 0.7187, 0.2991, 0.8166, 0.2248, 0.6665, 0.03249, 0.64, 0.118, 0.5007, 0.09296, 0.501, 0.001962, 0.9935, 0.5506, 0.9025, 0.5332, 0.8969, 0.4161, 0.9867, 0.4047, 0.8864, 0.1662, 0.8166, 0.2248, 0.7539, 0.1752, 0.8084, 0.104, 0.9713, 0.7059, 0.8851, 0.6579, 0.9025, 0.5332, 0.9935, 0.5506, 0.64, 0.118, 0.5974, 0.2259, 0.5003, 0.2086, 0.5007, 0.09296, 0.4981, 0.8927, 0.4986, 0.7579, 0.6209, 0.7417, 0.6741, 0.8694, 0.6741, 0.8694, 0.6209, 0.7417, 0.702, 0.6983, 0.7919, 0.8058, 0.7539, 0.1752, 0.6756, 0.2651, 0.5974, 0.2259, 0.64, 0.118, 0.9025, 0.5332, 0.7777, 0.5108, 0.7738, 0.4304, 0.8969, 0.4161, 0.7919, 0.8058, 0.702, 0.6983, 0.7661, 0.5964, 0.8851, 0.6579, 0.8851, 0.6579, 0.7661, 0.5964, 0.7777, 0.5108, 0.9025, 0.5332, 0.8969, 0.4161, 0.7738, 0.4304, 0.7458, 0.3482, 0.856, 0.2964, 0.7458, 0.3482, 0.6356, 0.3936, 0.6193, 0.3642, 0.7187, 0.2991, 0.5974, 0.2259, 0.5467, 0.3204, 0.5, 0.3099, 0.5003, 0.2086, 0.4986, 0.7579, 0.499, 0.639, 0.5608, 0.6292, 0.6209, 0.7417, 0.702, 0.6983, 0.6093, 0.6032, 0.6478, 0.5422, 0.7661, 0.5964, 0.6756, 0.2651, 0.5935, 0.3439, 0.5467, 0.3204, 0.5974, 0.2259, 0.7777, 0.5108, 0.6547, 0.491, 0.6523, 0.4428, 0.7738, 0.4304, 0.7738, 0.4304, 0.6523, 0.4428, 0.6356, 0.3936, 0.7458, 0.3482, 0.7661, 0.5964, 0.6478, 0.5422, 0.6547, 0.491, 0.7777, 0.5108, 0.7187, 0.2991, 0.6193, 0.3642, 0.5935, 0.3439, 0.6756, 0.2651, 0.6209, 0.7417, 0.5608, 0.6292, 0.6093, 0.6032, 0.702, 0.6983, 0.499, 0.639, 0.4992, 0.5732, 0.6093, 0.6032, 0.5608, 0.6292, 0.5935, 0.3439, 0.4998, 0.3757, 0.5, 0.3099, 0.5467, 0.3204, 0.6193, 0.3642, 0.4996, 0.4415, 0.4998, 0.3757, 0.5935, 0.3439, 0.6093, 0.6032, 0.4992, 0.5732, 0.4994, 0.5074, 0.6478, 0.5422, 0.6193, 0.3642, 0.6356, 0.3936, 0.6523, 0.4428, 0.4996, 0.4415, 0.6478, 0.5422, 0.4994, 0.5074, 0.4996, 0.4415, 0.6547, 0.491, 0.6547, 0.491, 0.4996, 0.4415, 0.6523, 0.4428])
me_plane_001.update()
me_cube = bpy.data.meshes.new('Cube')
me_cube.from_pydata([(-0.3048, -0.3048, -0.3048), (-0.3048, -0.3048, 0.3048), (-0.3048, 0.3048, -0.3048), (-0.3048, 0.3048, 0.3048), (0.3048, -0.3048, -0.3048), (0.3048, -0.3048, 0.3048), (0.3048, 0.3048, -0.3048), (0.3048, 0.3048, 0.3048)], [], [(0, 1, 3, 2), (2, 3, 7, 6), (6, 7, 5, 4), (4, 5, 1, 0), (2, 6, 4, 0), (7, 3, 1, 5)])
_uv = me_cube.uv_layers.new(name='UVMap')
_uv.uv.foreach_set('vector', [0.375, 0.0, 0.625, 0.0, 0.625, 0.25, 0.375, 0.25, 0.375, 0.25, 0.625, 0.25, 0.625, 0.5, 0.375, 0.5, 0.375, 0.5, 0.625, 0.5, 0.625, 0.75, 0.375, 0.75, 0.375, 0.75, 0.625, 0.75, 0.625, 1.0, 0.375, 1.0, 0.125, 0.5, 0.375, 0.5, 0.375, 0.75, 0.125, 0.75, 0.625, 0.5, 0.875, 0.5, 0.875, 0.75, 0.625, 0.75])
me_cube.materials.append(None)
me_cube.update()
me_plane_002 = bpy.data.meshes.new('Plane.002')
me_plane_002.from_pydata([(0.0, 0.8985, 0.005846), (0.0, -0.2647, 0.006823), (-0.2581, 0.863, 0.001321), (-0.5682, 0.5525, 0.004506), (0.0, 0.8324, 0.000985), (-0.5872, 0.3704, 0.004577), (-0.5753, 0.2049, 0.004462), (-0.3515, -0.151, 0.004274), (-0.2548, -0.2082, 0.004771), (-0.4011, 0.786, 0.001321), (-0.5743, -0.1352, 0.003041), (0.0, -0.2054, 0.00426), (-0.4712, -0.1295, 0.003721), (-0.5202, -0.05658, 0.003512), (0.0, 0.8828, 0.01961), (0.0, -0.2483, 0.02052), (-0.2457, 0.8482, 0.01517), (-0.5476, 0.5457, 0.01838), (-0.5706, 0.3699, 0.01845), (-0.5623, 0.2073, 0.01833), (-0.3463, -0.1386, 0.01808), (-0.2531, -0.1951, 0.01855), (-0.5088, 0.05195, 0.01822), (-0.3852, 0.773, 0.01519), (-0.5484, -0.1206, 0.01449), (-0.4705, -0.1162, 0.0175), (-0.507, -0.06054, 0.01739), (-0.2316, 0.808, -0.003182), (-0.5071, 0.5311, 0.0001129), (-0.5284, 0.3682, 0.0001594), (-0.5206, 0.2154, 1.33e-05), (-0.3329, -0.09827, -0.0004537), (-0.2396, -0.1548, 2.466e-05), (-0.4669, 0.05931, -9.322e-05), (-0.3595, 0.7387, -0.003113), (-0.4151, -0.03386, 0.003497), (-0.5219, 0.04891, 0.004353), (-0.4958, 0.684, 0.002637), (-0.4774, 0.6739, 0.01651), (-0.4439, 0.6488, -0.001774), (-0.1241, 0.8891, 0.003584), (-0.1219, 0.875, 0.01739), (-0.1149, 0.8297, -0.001099), (-0.1303, -0.2507, 0.005639), (-0.1304, -0.2363, 0.01939), (-0.1214, -0.1951, 0.00163), (0.2581, 0.863, 0.001321), (0.5682, 0.5525, 0.004506), (0.5872, 0.3704, 0.004577), (0.5753, 0.2049, 0.004462), (0.3515, -0.151, 0.004274), (0.2548, -0.2082, 0.004771), (0.4011, 0.786, 0.001321), (0.5743, -0.1352, 0.003041), (0.4712, -0.1295, 0.003721), (0.5202, -0.05658, 0.003512), (0.2457, 0.8482, 0.01517), (0.5476, 0.5457, 0.01838), (0.5706, 0.3699, 0.01845), (0.5623, 0.2073, 0.01833), (0.3463, -0.1386, 0.01808), (0.2531, -0.1951, 0.01855), (0.5088, 0.05195, 0.01822), (0.3852, 0.773, 0.01519), (0.5484, -0.1206, 0.01449), (0.4705, -0.1162, 0.0175), (0.507, -0.06054, 0.01739), (0.2316, 0.808, -0.003182), (0.5071, 0.5311, 0.0001129), (0.5284, 0.3682, 0.0001594), (0.5206, 0.2154, 1.33e-05), (0.3329, -0.09827, -0.0004537), (0.2396, -0.1548, 2.466e-05), (0.4669, 0.05931, -9.322e-05), (0.3595, 0.7387, -0.003113), (0.4151, -0.03386, 0.003497), (0.5219, 0.04891, 0.004353), (0.4958, 0.684, 0.002637), (0.4774, 0.6739, 0.01651), (0.4439, 0.6488, -0.001774), (0.1241, 0.8891, 0.003584), (0.1219, 0.875, 0.01739), (0.1149, 0.8297, -0.001099), (0.1303, -0.2507, 0.005639), (0.1304, -0.2363, 0.01939), (0.1214, -0.1951, 0.00163), (0.5846, 0.4615, 0.004504), (0.5658, 0.4578, 0.01854), (0.5239, 0.4496, 4.591e-05), (-0.5846, 0.4615, 0.004504), (-0.5658, 0.4578, 0.01854), (-0.5239, 0.4496, 4.591e-05)], [], [(41, 14, 0, 40), (90, 17, 3, 89), (19, 18, 5, 6), (21, 20, 7, 8), (22, 19, 6, 36), (38, 23, 9, 37), (23, 16, 2, 9), (44, 21, 8, 43), (25, 24, 10, 12), (20, 25, 12, 7), (26, 22, 36, 13), (24, 26, 13, 10), (42, 4, 14, 41), (91, 28, 17, 90), (30, 29, 18, 19), (32, 31, 20, 21), (33, 30, 19, 22), (39, 34, 23, 38), (34, 27, 16, 23), (45, 32, 21, 44), (31, 35, 25, 20), (35, 33, 22, 26), (35, 26, 24, 25), (28, 39, 38, 17), (17, 38, 37, 3), (27, 42, 41, 16), (16, 41, 40, 2), (11, 45, 44, 15), (15, 44, 43, 1), (81, 80, 0, 14), (87, 86, 47, 57), (59, 49, 48, 58), (61, 51, 50, 60), (62, 76, 49, 59), (78, 77, 52, 63), (63, 52, 46, 56), (84, 83, 51, 61), (65, 54, 53, 64), (60, 50, 54, 65), (66, 55, 76, 62), (64, 53, 55, 66), (82, 81, 14, 4), (88, 87, 57, 68), (70, 59, 58, 69), (72, 61, 60, 71), (73, 62, 59, 70), (79, 78, 63, 74), (74, 63, 56, 67), (85, 84, 61, 72), (71, 60, 65, 75), (75, 66, 62, 73), (75, 65, 64, 66), (68, 57, 78, 79), (57, 47, 77, 78), (67, 56, 81, 82), (56, 46, 80, 81), (11, 15, 84, 85), (15, 1, 83, 84), (69, 58, 87, 88), (58, 48, 86, 87), (29, 91, 90, 18), (18, 90, 89, 5)])
me_plane_002.polygons.foreach_set('use_smooth', [True] * 62)
_uv = me_plane_002.uv_layers.new(name='UVMap')
_uv.uv.foreach_set('vector', [0.4475, 0.9616, 0.5148, 0.9644, 0.5152, 0.9819, 0.446, 0.978, 0.1986, 0.6284, 0.2066, 0.7006, 0.1932, 0.708, 0.1859, 0.6327, 0.1915, 0.4222, 0.1905, 0.5561, 0.1785, 0.5574, 0.1811, 0.4201, 0.3568, 0.07589, 0.3043, 0.1228, 0.3, 0.1078, 0.3542, 0.06039, 0.2149, 0.2902, 0.1915, 0.4222, 0.1811, 0.4201, 0.2042, 0.2876, 0.2474, 0.8049, 0.3004, 0.8846, 0.2903, 0.8989, 0.2355, 0.8161, 0.3004, 0.8846, 0.3787, 0.9428, 0.3712, 0.9592, 0.2903, 0.8989, 0.4237, 0.03965, 0.3568, 0.07589, 0.3542, 0.06039, 0.4227, 0.02313, 0.2349, 0.146, 0.1937, 0.145, 0.1788, 0.1322, 0.2336, 0.1301, 0.3043, 0.1228, 0.2349, 0.146, 0.2336, 0.1301, 0.3, 0.1078, 0.2142, 0.1944, 0.2149, 0.2902, 0.2042, 0.2876, 0.2036, 0.1987, 0.1937, 0.145, 0.2142, 0.1944, 0.2036, 0.1987, 0.1788, 0.1322, 0.4506, 0.9208, 0.5138, 0.9201, 0.5148, 0.9644, 0.4475, 0.9616, 0.2232, 0.6198, 0.2306, 0.6865, 0.2066, 0.7006, 0.1986, 0.6284, 0.2166, 0.4273, 0.2158, 0.5532, 0.1905, 0.5561, 0.1915, 0.4222, 0.3653, 0.1118, 0.3136, 0.1597, 0.3043, 0.1228, 0.3568, 0.07589, 0.2405, 0.2953, 0.2166, 0.4273, 0.1915, 0.4222, 0.2149, 0.2902, 0.2673, 0.7814, 0.3151, 0.853, 0.3004, 0.8846, 0.2474, 0.8049, 0.3151, 0.853, 0.3862, 0.9062, 0.3787, 0.9428, 0.3004, 0.8846, 0.4296, 0.07629, 0.3653, 0.1118, 0.3568, 0.07589, 0.4237, 0.03965, 0.3136, 0.1597, 0.2681, 0.2155, 0.2349, 0.146, 0.3043, 0.1228, 0.2681, 0.2155, 0.2405, 0.2953, 0.2149, 0.2902, 0.2142, 0.1944, 0.2681, 0.2155, 0.2142, 0.1944, 0.1937, 0.145, 0.2349, 0.146, 0.2306, 0.6865, 0.2673, 0.7814, 0.2474, 0.8049, 0.2066, 0.7006, 0.2066, 0.7006, 0.2474, 0.8049, 0.2355, 0.8161, 0.1932, 0.708, 0.3862, 0.9062, 0.4506, 0.9208, 0.4475, 0.9616, 0.3787, 0.9428, 0.3787, 0.9428, 0.4475, 0.9616, 0.446, 0.978, 0.3712, 0.9592, 0.4957, 0.06447, 0.4296, 0.07629, 0.4237, 0.03965, 0.495, 0.02664, 0.495, 0.02664, 0.4237, 0.03965, 0.4227, 0.02313, 0.4946, 0.009011, 0.5818, 0.9548, 0.584, 0.971, 0.5152, 0.9819, 0.5148, 0.9644, 0.8151, 0.597, 0.8279, 0.6, 0.8238, 0.6758, 0.8102, 0.6697, 0.8128, 0.3913, 0.8231, 0.388, 0.8321, 0.5243, 0.82, 0.5242, 0.6342, 0.06314, 0.6361, 0.04763, 0.6911, 0.09031, 0.6874, 0.1054, 0.7821, 0.2636, 0.7926, 0.2597, 0.8231, 0.388, 0.8128, 0.3913, 0.774, 0.7778, 0.7863, 0.7878, 0.7354, 0.8757, 0.7247, 0.8625, 0.7247, 0.8625, 0.7354, 0.8757, 0.6576, 0.9442, 0.6494, 0.9287, 0.5666, 0.03307, 0.5669, 0.01657, 0.6361, 0.04763, 0.6342, 0.06314, 0.7566, 0.1227, 0.7573, 0.1069, 0.8113, 0.1043, 0.7971, 0.1182, 0.6874, 0.1054, 0.6911, 0.09031, 0.7573, 0.1069, 0.7566, 0.1227, 0.7788, 0.1686, 0.7895, 0.1719, 0.7926, 0.2597, 0.7821, 0.2636, 0.7971, 0.1182, 0.8113, 0.1043, 0.7895, 0.1719, 0.7788, 0.1686, 0.5768, 0.9145, 0.5818, 0.9548, 0.5148, 0.9644, 0.5138, 0.9201, 0.7902, 0.5909, 0.8151, 0.597, 0.8102, 0.6697, 0.7856, 0.658, 0.7883, 0.3992, 0.8128, 0.3913, 0.82, 0.5242, 0.7947, 0.5238, 0.6272, 0.09918, 0.6342, 0.06314, 0.6874, 0.1054, 0.6794, 0.1425, 0.7568, 0.2715, 0.7821, 0.2636, 0.8128, 0.3913, 0.7883, 0.3992, 0.7532, 0.7563, 0.774, 0.7778, 0.7247, 0.8625, 0.7086, 0.8325, 0.7086, 0.8325, 0.7247, 0.8625, 0.6494, 0.9287, 0.6401, 0.8931, 0.5622, 0.06998, 0.5666, 0.03307, 0.6342, 0.06314, 0.6272, 0.09918, 0.6794, 0.1425, 0.6874, 0.1054, 0.7566, 0.1227, 0.7265, 0.1941, 0.7265, 0.1941, 0.7788, 0.1686, 0.7821, 0.2636, 0.7568, 0.2715, 0.7265, 0.1941, 0.7566, 0.1227, 0.7971, 0.1182, 0.7788, 0.1686, 0.7856, 0.658, 0.8102, 0.6697, 0.774, 0.7778, 0.7532, 0.7563, 0.8102, 0.6697, 0.8238, 0.6758, 0.7863, 0.7878, 0.774, 0.7778, 0.6401, 0.8931, 0.6494, 0.9287, 0.5818, 0.9548, 0.5768, 0.9145, 0.6494, 0.9287, 0.6576, 0.9442, 0.584, 0.971, 0.5818, 0.9548, 0.4957, 0.06447, 0.495, 0.02664, 0.5666, 0.03307, 0.5622, 0.06998, 0.495, 0.02664, 0.4946, 0.009011, 0.5669, 0.01657, 0.5666, 0.03307, 0.7947, 0.5238, 0.82, 0.5242, 0.8151, 0.597, 0.7902, 0.5909, 0.82, 0.5242, 0.8321, 0.5243, 0.8279, 0.6, 0.8151, 0.597, 0.2158, 0.5532, 0.2232, 0.6198, 0.1986, 0.6284, 0.1905, 0.5561, 0.1905, 0.5561, 0.1986, 0.6284, 0.1859, 0.6327, 0.1785, 0.5574])
me_plane_002.materials.append(mat_fisheye_socket)
me_plane_002.update()

# ---- objects
ob_door = bpy.data.objects.new('Door', me_plane)
ob_eye = bpy.data.objects.new('Eye', me_plane_001)
ob_cube = bpy.data.objects.new('Cube', me_cube)
ob_door_001 = bpy.data.objects.new('Door.001', me_plane_002)

# ---- transforms, parenting, visibility, modifiers, constraints
ob_door.location = (0.0, 0.0, 1.873)
ob_door.rotation_euler = (1.571, -0.0, 0.0)
_m = ob_door.modifiers.new('Mirror', 'MIRROR')
_m.use_clip = True
_m = ob_door.modifiers.new('Bevel', 'BEVEL')
_m.width = 0.3048
_m.width_pct = 0.3048
_m.segments = 2
ob_eye.location = (0.0, 0.0, 1.873)
ob_eye.rotation_euler = (1.571, -0.0, 0.0)
ob_cube.location = (0.0, 0.0, 1.858)
ob_cube.scale = (8.285, 8.285, 8.285)
ob_door_001.location = (0.0, 0.0, 1.873)
ob_door_001.rotation_euler = (1.571, -0.0, 0.0)

# ---- collection membership
col_collection.objects.link(ob_door)
col_collection.objects.link(ob_eye)
col_collection.objects.link(ob_cube)
col_collection.objects.link(ob_door_001)

# ---- scene / render settings (as saved in the file)
scene.frame_start = 1; scene.frame_end = 250; scene.frame_set(1)
scene.render.engine = 'BLENDER_EEVEE_NEXT'
bpy.context.view_layer.update()

# ---- added for rendering (the .blend has no active camera and no usable light): camera, sun
cam_auto = bpy.data.cameras.new('AutoCamera')
cam_auto.lens = 50.0
cam_auto.sensor_width = 36.0
cam_auto.clip_end = 1000.0
ob_auto_camera = bpy.data.objects.new('AutoCamera', cam_auto)
scene.collection.objects.link(ob_auto_camera)
ob_auto_camera.location = (8.09332, -9.71198, 8.3327)
ob_auto_camera.rotation_euler = (1.09748, -7.21219e-08, 0.694738)
scene.camera = ob_auto_camera
light_auto_sun = bpy.data.lights.new('AutoSun', 'SUN')
light_auto_sun.energy = 3.0
light_auto_sun.angle = 0.0523599
ob_auto_sun = bpy.data.objects.new('AutoSun', light_auto_sun)
scene.collection.objects.link(ob_auto_sun)
ob_auto_sun.rotation_euler = (0.872665, 0.174533, 0.523599)
bpy.context.view_layer.update()
